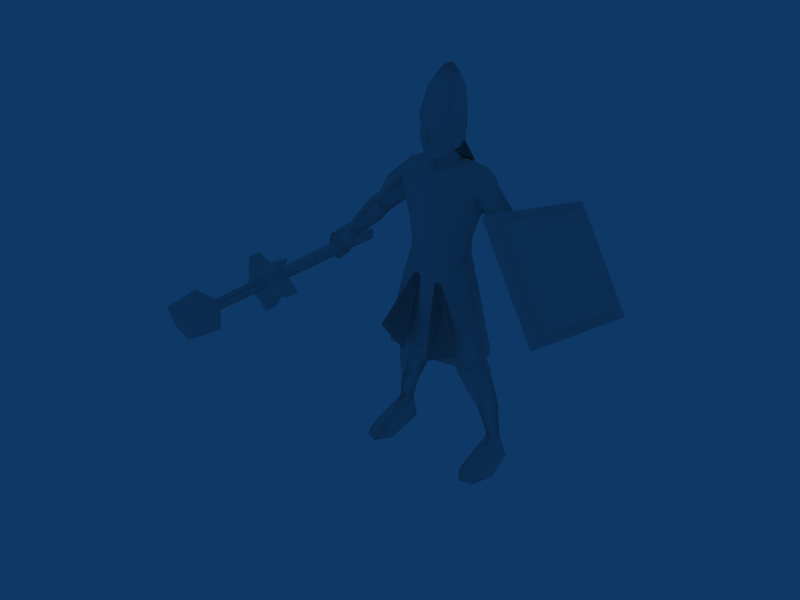 # Source: Warrior_Inca.blend  (saved by Blender 2.49.2; exported with 4.5.12 LTS)
import bpy
from mathutils import Matrix  # noqa: F401  (used for matrix-valued properties, if any)

bpy.ops.wm.read_factory_settings(use_empty=True)
scene = bpy.context.scene
scene.name = 'Scene'

# ---- collections
col_collection_1 = bpy.data.collections.new('Collection 1'); scene.collection.children.link(col_collection_1)

# ---- materials (node trees are filled in below, after node groups)
mat_material = bpy.data.materials.new('Material')
mat_material.alpha_threshold = 0.0
mat_material.roughness = 0.5
mat_material.line_color = (0.0, 0.0, 0.0, 1.0)

# ---- material node trees

# ---- world
world_world = bpy.data.worlds.new('World'); scene.world = world_world
world_world.color = (0.05656, 0.2208, 0.4)
world_world.use_sun_shadow = False
world_world.sun_shadow_jitter_overblur = 0.0
world_world.cycles.sampling_method = 'MANUAL'
world_world.cycles.sample_map_resolution = 256

# ---- meshes
me_material = bpy.data.meshes.new('Material')
me_material.from_pydata([(3452.0, -1708.0, 9467.0), (3223.0, -1839.0, 9474.0), (5199.0, -2216.0, 7025.0), (5102.0, -2386.0, 6847.0), (4906.0, 2373.0, 5860.0), (3158.0, 2882.0, 8303.0), (2915.0, 2973.0, 8253.0), (4794.0, 2426.0, 5627.0), (5122.0, -2799.0, 6656.0), (2974.0, -2175.0, 9658.0), (4906.0, 2730.0, 5352.0), (2759.0, 3355.0, 8354.0), (2623.0, 3323.0, 8263.0), (4770.0, 2698.0, 5262.0), (3111.0, -2143.0, 9748.0), (5258.0, -2768.0, 6747.0), (2623.0, 3323.0, 8263.0), (2974.0, -2175.0, 9658.0), (5122.0, -2799.0, 6656.0), (4770.0, 2698.0, 5262.0), (4794.0, 2426.0, 5627.0), (2915.0, 2973.0, 8253.0), (3158.0, 2882.0, 8303.0), (4906.0, 2373.0, 5860.0), (5102.0, -2386.0, 6847.0), (5199.0, -2216.0, 7025.0), (3223.0, -1839.0, 9474.0), (3452.0, -1708.0, 9467.0), (4906.0, 2373.0, 5860.0), (3158.0, 2882.0, 8303.0), (3452.0, -1708.0, 9467.0), (5199.0, -2216.0, 7025.0), (4906.0, 2730.0, 5352.0), (2759.0, 3355.0, 8354.0), (2915.0, 2973.0, 8253.0), (4794.0, 2426.0, 5627.0), (5102.0, -2386.0, 6847.0), (5258.0, -2768.0, 6747.0), (3111.0, -2143.0, 9748.0), (3223.0, -1839.0, 9474.0), (4906.0, 2730.0, 5352.0), (5258.0, -2768.0, 6747.0), (2623.0, 3323.0, 8263.0), (2974.0, -2175.0, 9658.0), (3111.0, -2143.0, 9748.0), (2759.0, 3355.0, 8354.0), (5122.0, -2799.0, 6656.0), (4770.0, 2698.0, 5262.0), (-293.7, 263.8, 1.263e+04), (-502.9, 417.3, 1.215e+04), (-522.9, 438.3, 1.131e+04), (-526.8, 111.2, 1.215e+04), (-485.8, -540.1, 1.131e+04), (-565.8, -184.7, 1.131e+04), (-436.0, -189.3, 1.215e+04), (-522.9, 438.3, 1.131e+04), (-565.8, -184.7, 1.131e+04), (-2.983, 455.5, 1.041e+04), (-2.983, 455.5, 1.041e+04), (-465.7, 414.0, 1.055e+04), (-471.3, 501.1, 1.099e+04), (-316.9, -491.1, 1.023e+04), (-428.8, -41.19, 1.035e+04), (-485.8, -540.1, 1.131e+04), (-548.1, -187.1, 1.092e+04), (-404.4, -501.3, 1.105e+04), (-316.9, -491.1, 1.023e+04), (-442.5, -549.6, 1.079e+04), (-191.7, -673.7, 1.069e+04), (-191.7, -673.7, 1.069e+04), (-2.983, 318.2, 1.279e+04), (287.7, 263.8, 1.263e+04), (460.3, 417.3, 1.215e+04), (-2.983, 605.9, 1.215e+04), (-3.014, 658.1, 1.131e+04), (516.8, 438.3, 1.131e+04), (468.2, -540.1, 1.131e+04), (442.9, -189.3, 1.215e+04), (520.9, 111.2, 1.215e+04), (559.7, -184.7, 1.131e+04), (-3.014, -692.3, 1.131e+04), (-2.983, -327.7, 1.215e+04), (436.5, -549.6, 1.079e+04), (-3.014, 658.1, 1.131e+04), (516.8, 438.3, 1.131e+04), (559.7, -184.7, 1.131e+04), (-2.983, 455.5, 1.041e+04), (459.7, 414.0, 1.055e+04), (-2.983, 455.5, 1.041e+04), (422.9, -41.19, 1.035e+04), (-2.983, 759.2, 1.098e+04), (465.3, 501.1, 1.099e+04), (-2.98, -647.6, 1.014e+04), (310.9, -491.1, 1.023e+04), (-2.983, -413.3, 1.011e+04), (-2.983, 455.5, 1.041e+04), (-2.983, -413.3, 1.011e+04), (-2.983, -384.0, 9721.0), (-2.98, -726.5, 1.066e+04), (-3.014, -692.3, 1.131e+04), (468.2, -540.1, 1.131e+04), (542.1, -187.1, 1.092e+04), (398.4, -501.3, 1.105e+04), (310.9, -491.1, 1.023e+04), (-2.98, -647.6, 1.014e+04), (-2.98, -653.5, 1.105e+04), (185.7, -673.7, 1.069e+04), (-2.979, -841.8, 1.071e+04), (-2.979, -841.8, 1.071e+04), (185.7, -673.7, 1.069e+04), (-2.98, -726.5, 1.066e+04), (-614.2, 740.7, 9886.0), (608.3, 740.7, 9886.0), (-2.983, 706.3, 1.068e+04), (-2.983, 928.1, 9743.0), (-540.8, -150.4, 1.075e+04), (-514.7, -231.4, 1.061e+04), (-540.8, -150.4, 1.047e+04), (-593.1, 11.59, 1.047e+04), (-619.3, 92.58, 1.061e+04), (-593.1, 11.59, 1.075e+04), (-540.8, -150.4, 1.047e+04), (536.8, -150.4, 1.047e+04), (589.1, 11.59, 1.047e+04), (-593.1, 11.59, 1.047e+04), (615.2, 92.58, 1.061e+04), (589.1, 11.59, 1.075e+04), (-619.3, 92.58, 1.061e+04), (-593.1, 11.59, 1.075e+04), (536.8, -150.4, 1.075e+04), (510.7, -231.4, 1.061e+04), (-514.7, -231.4, 1.061e+04), (-540.8, -150.4, 1.075e+04), (615.2, 92.58, 1.061e+04), (589.1, 11.59, 1.047e+04), (536.8, -150.4, 1.047e+04), (510.7, -231.4, 1.061e+04), (536.8, -150.4, 1.075e+04), (589.1, 11.59, 1.075e+04), (-3349.0, -6785.0, 7282.0), (-3054.0, -7995.0, 7318.0), (-2777.0, -8000.0, 6848.0), (-2325.0, -7951.0, 6546.0), (-3043.0, -6396.0, 6914.0), (-3046.0, -6424.0, 6683.0), (-2817.0, -6382.0, 6675.0), (-3019.0, -6795.0, 6687.0), (-2447.0, -6731.0, 6326.0), (-4629.0, 1787.0, 5947.0), (-4332.0, 1842.0, 5936.0), (-4336.0, 1804.0, 5636.0), (-4633.0, 1749.0, 5647.0), (-2815.0, -6353.0, 6906.0), (-4629.0, 1787.0, 5947.0), (-4332.0, 1842.0, 5936.0), (-2817.0, -6382.0, 6675.0), (-3046.0, -6424.0, 6683.0), (-4336.0, 1804.0, 5636.0), (-3043.0, -6396.0, 6914.0), (-4633.0, 1749.0, 5647.0), (-2913.0, -6762.0, 6790.0), (-3349.0, -6785.0, 7282.0), (-3054.0, -7995.0, 7318.0), (-2777.0, -8000.0, 6848.0), (-2325.0, -7951.0, 6546.0), (-2815.0, -6353.0, 6906.0), (-2447.0, -6731.0, 6326.0), (-2817.0, -6382.0, 6675.0), (-3043.0, -6396.0, 6914.0), (408.4, -46.43, 9915.0), (-415.1, -47.05, 9915.0), (-3.823, 587.0, 1.006e+04), (-458.2, 410.3, 1.003e+04), (306.4, -586.9, 6939.0), (1498.0, -1164.0, 4413.0), (528.3, -1390.0, 4030.0), (-1417.0, -1166.0, 4527.0), (-168.7, -587.3, 7055.0), (-321.9, -1391.0, 4145.0), (1498.0, -1164.0, 4413.0), (306.4, -586.9, 6939.0), (528.3, -1390.0, 4030.0), (-168.7, -587.3, 7055.0), (-1417.0, -1166.0, 4527.0), (-321.9, -1391.0, 4145.0), (-737.3, -641.1, 8327.0), (-0.6413, -714.6, 7015.0), (-1.657, -807.6, 8337.0), (-1132.0, -138.7, 8308.0), (-1.893, -790.1, 8945.0), (-843.8, -722.5, 8944.0), (-889.3, -645.2, 9315.0), (-1342.0, -231.2, 9172.0), (-998.7, 7.073, 9761.0), (-1195.0, 234.1, 8377.0), (-807.9, 671.3, 8359.0), (-2.781, 768.8, 8367.0), (-1238.0, 891.8, 9505.0), (-930.5, 942.0, 9666.0), (-809.8, 990.7, 9050.0), (-3.653, 975.8, 9550.0), (-3.16, 886.5, 9009.0), (-967.7, 505.7, 9859.0), (-1462.0, 377.5, 9652.0), (734.2, -640.2, 8328.0), (1039.0, -102.9, 7176.0), (1128.0, -137.3, 8310.0), (839.9, -721.1, 8946.0), (884.8, -643.8, 9316.0), (1315.0, 256.2, 8578.0), (802.7, 672.2, 8360.0), (803.2, 991.8, 9051.0), (921.9, 943.1, 9667.0), (1238.0, 891.8, 9505.0), (1190.0, 235.8, 8379.0), (450.7, 411.0, 1.003e+04), (967.7, 505.7, 9859.0), (998.7, 7.073, 9761.0), (1449.0, 376.4, 9652.0), (0.3085, 1235.0, 3825.0), (702.1, -917.6, 3862.0), (-699.9, -918.3, 3860.0), (753.0, -627.2, 6813.0), (668.3, -567.0, 7087.0), (878.5, 395.7, 6982.0), (-0.02783, -796.4, 6283.0), (916.7, -684.0, 6301.0), (1184.0, -100.3, 6426.0), (1033.0, -725.4, 5758.0), (1343.0, -104.0, 5802.0), (934.3, 481.1, 6474.0), (-1.659, 772.1, 6485.0), (1173.0, 646.2, 5090.0), (1536.0, -107.8, 5069.0), (1804.0, -103.3, 3829.0), (1429.0, 753.3, 3770.0), (414.7, -852.8, 5005.0), (-413.7, -853.3, 5005.0), (1041.0, 588.1, 5830.0), (-1.037, 919.8, 5836.0), (168.2, -824.6, 5737.0), (-1428.0, 751.6, 3767.0), (-1041.0, -104.0, 7175.0), (-1068.0, -111.2, 6956.0), (-670.0, -567.8, 7086.0), (-754.2, -628.2, 6812.0), (-838.1, 389.0, 7204.0), (-881.5, 394.6, 6981.0), (-1186.0, -102.0, 6424.0), (-1344.0, -106.0, 5800.0), (-1032.0, -726.8, 5757.0), (-916.9, -685.2, 6300.0), (-937.1, 479.7, 6473.0), (-1801.0, -105.6, 3825.0), (-1535.0, -110.1, 5066.0), (-1174.0, 644.3, 5088.0), (-1042.0, 586.4, 5828.0), (-167.9, -824.8, 5737.0), (2436.0, -368.8, 41.93), (1688.0, 951.2, 22.34), (2170.0, -1016.0, 18.17), (1646.0, -1046.0, 204.8), (1718.0, -1143.0, 16.88), (2204.0, -933.2, 203.0), (1964.0, -17.35, 857.7), (2174.0, -530.9, 432.4), (1602.0, -729.1, 429.6), (1763.0, -22.01, 840.8), (1372.0, -643.2, 34.6), (2101.0, 894.2, 23.25), (296.2, 670.3, 4419.0), (1244.0, 645.5, 3699.0), (792.6, 327.2, 3472.0), (1465.0, 144.0, 3636.0), (1412.0, -75.55, 4049.0), (1400.0, -286.8, 3400.0), (1227.0, -455.5, 3779.0), (893.8, -498.9, 4179.0), (924.1, -466.6, 3686.0), (738.5, -100.3, 3815.0), (969.8, -268.4, 3246.0), (239.7, -520.3, 4429.0), (815.8, 482.4, 2810.0), (1366.0, 900.8, 3035.0), (1821.0, 340.7, 3103.0), (1555.0, -106.3, 2834.0), (1202.0, -153.6, 2735.0), (1199.0, 401.9, 1903.0), (1916.0, 577.8, 2114.0), (1401.0, 873.7, 2153.0), (1596.0, 24.72, 1972.0), (1336.0, -295.1, 4666.0), (1170.0, 575.5, 4364.0), (2058.0, 559.7, 861.0), (1799.0, 874.4, 926.9), (1573.0, 574.5, 855.2), (1781.0, 192.2, 1185.0), (-2073.0, 890.2, 25.02), (-1441.0, -646.2, 20.43), (-1659.0, 947.7, 24.68), (-1546.0, 571.4, 857.8), (-2139.0, -1020.0, 20.3), (-1774.0, -1146.0, 19.56), (-1714.0, -1049.0, 190.3), (-2173.0, -937.4, 205.1), (-2406.0, -373.3, 43.53), (-1936.0, -21.0, 859.8), (-2149.0, -534.9, 434.4), (-1639.0, -732.3, 432.5), (-1735.0, -25.39, 843.3), (-1752.0, 188.8, 1184.0), (-1220.0, 643.2, 3698.0), (-1147.0, 573.3, 4364.0), (-272.8, 668.9, 4420.0), (-767.9, 325.4, 3472.0), (-1440.0, 141.5, 3636.0), (-1387.0, -77.94, 4048.0), (-1375.0, -289.4, 3399.0), (-1201.0, -457.8, 3779.0), (-868.7, -500.7, 4179.0), (-898.2, -468.5, 3686.0), (-626.2, -101.7, 3815.0), (-943.8, -270.4, 3246.0), (-215.5, -521.5, 4429.0), (-790.2, 480.6, 2810.0), (-1342.0, 898.3, 3034.0), (-1795.0, 337.5, 3102.0), (-1529.0, -109.1, 2833.0), (-1176.0, -156.0, 2735.0), (-1172.0, 399.2, 1902.0), (-1450.0, 870.8, 2152.0), (-1889.0, 574.4, 2112.0), (-1569.0, 21.67, 1971.0), (-1311.0, -297.3, 4666.0), (-2030.0, 555.9, 862.9), (-1771.0, 871.0, 929.1), (2490.0, -54.55, 8037.0), (2871.0, -249.4, 7719.0), (3147.0, 340.5, 7903.0), (2729.0, 268.6, 8181.0), (3499.0, -155.7, 6896.0), (3563.0, 344.5, 6802.0), (2849.0, 720.2, 7618.0), (2507.0, 56.54, 7367.0), (2323.0, 303.5, 7679.0), (2679.0, 683.1, 7866.0), (4098.0, -563.4, 6661.0), (3504.0, -428.8, 6147.0), (3904.0, -445.3, 5797.0), (4279.0, -539.1, 5987.0), (3826.0, 338.2, 6362.0), (4250.0, 261.3, 6584.0), (4058.0, 294.6, 5799.0), (3675.0, 40.53, 7020.0), (4399.0, 206.3, 5980.0), (3366.0, 87.52, 6665.0), (2318.0, 296.1, 8878.0), (1965.0, -186.5, 8575.0), (1437.0, -175.3, 9115.0), (2474.0, 710.6, 8053.0), (1993.0, 820.0, 8527.0), (1372.0, 901.1, 9231.0), (1692.0, 235.6, 8173.0), (1337.0, -231.2, 9172.0), (1344.0, 802.6, 8861.0), (-2448.0, -41.44, 8062.0), (-2694.0, 277.6, 8203.0), (-3072.0, 350.4, 7930.0), (-2814.0, -250.6, 7757.0), (-3673.0, -15.42, 7009.0), (-3490.0, -210.6, 6893.0), (-2784.0, 716.0, 7605.0), (-2437.0, 38.11, 7403.0), (-3347.0, 33.67, 6669.0), (-2672.0, 692.6, 7852.0), (-2285.0, 319.0, 7704.0), (-4073.0, -527.4, 6661.0), (-3828.0, -446.4, 5806.0), (-3451.0, -400.1, 6180.0), (-3808.0, 366.3, 6334.0), (-4003.0, 287.5, 5761.0), (-4211.0, -542.2, 5978.0), (-4243.0, 287.3, 6533.0), (-4352.0, 197.7, 5925.0), (-3552.0, 289.5, 6797.0), (-1952.0, -188.3, 8569.0), (-2316.0, 288.4, 8867.0), (-1437.0, -173.4, 9113.0), (-1998.0, 817.5, 8519.0), (-2470.0, 723.9, 8041.0), (-1382.0, 905.2, 9231.0), (-1683.0, 238.2, 8169.0), (-1315.0, 256.2, 8578.0), (-1340.0, 802.6, 8861.0), (1376.0, -772.9, 3838.0), (1194.0, -748.6, 5010.0), (-0.5357, 1047.0, 5067.0), (-1192.0, -750.2, 5008.0), (-1373.0, -774.3, 3835.0), (-1373.0, -774.3, 3835.0), (1376.0, -772.9, 3838.0), (-2406.0, -373.3, 43.53), (-1774.0, -1146.0, 19.56), (-2139.0, -1020.0, 20.3), (-1659.0, 947.7, 24.68), (-1441.0, -646.2, 20.43), (-2073.0, 890.2, 25.02), (2101.0, 894.2, 23.25), (1372.0, -643.2, 34.6), (1718.0, -1143.0, 16.88), (2170.0, -1016.0, 18.17), (1688.0, 951.2, 22.34), (2436.0, -368.8, 41.93), (0.983, 118.5, 4028.0), (-1801.0, -105.6, 3825.0), (-1428.0, 751.6, 3767.0), (1429.0, 753.3, 3770.0), (1804.0, -103.3, 3829.0), (-699.9, -918.3, 3860.0), (702.1, -917.6, 3862.0), (0.3085, 1235.0, 3825.0), (-1.756, 677.7, 6980.0), (-1.917, 653.7, 7170.0), (834.7, 390.0, 7205.0), (-0.3928, -778.2, 6729.0), (1066.0, -109.9, 6957.0), (-1.231, -760.9, 7616.0), (1020.0, -118.2, 7616.0), (779.8, 520.5, 7616.0), (659.3, -603.9, 7616.0), (-783.9, 519.7, 7616.0), (-2.311, 713.4, 7616.0), (-1023.0, -119.5, 7616.0), (-661.8, -604.7, 7616.0), (1046.0, 35.76, 7616.0), (-1049.0, 34.65, 7616.0), (355.8, -766.0, 6290.0), (610.0, -734.0, 6295.0), (-544.7, -761.7, 6293.0), (-209.1, -799.3, 6287.0), (610.0, -734.0, 6295.0), (355.8, -766.0, 6290.0), (-209.1, -799.3, 6287.0), (-544.7, -761.7, 6293.0), (-2.983, 928.1, 9743.0), (-2.983, 706.3, 1.068e+04), (608.3, 740.7, 9886.0), (-614.2, 740.7, 9886.0), (422.9, -41.19, 1.035e+04), (459.7, 414.0, 1.055e+04), (-428.8, -41.19, 1.035e+04), (-465.7, 414.0, 1.055e+04), (-3865.0, 993.5, 6337.0), (-3830.0, 975.1, 6041.0), (-4126.0, 935.4, 6027.0), (-4161.0, 953.8, 6323.0), (-3136.0, -4728.0, 6727.0), (-3350.0, -4757.0, 6711.0), (-3331.0, -4771.0, 6496.0), (-3331.0, -4771.0, 6496.0), (-3118.0, -4742.0, 6513.0), (-3136.0, -4728.0, 6727.0), (-4161.0, 953.8, 6323.0), (-3350.0, -4757.0, 6711.0), (-3136.0, -4728.0, 6727.0), (-4161.0, 953.8, 6323.0), (-4126.0, 935.4, 6027.0), (-3331.0, -4771.0, 6496.0), (-3350.0, -4757.0, 6711.0), (-3118.0, -4742.0, 6513.0), (-3830.0, 975.1, 6041.0), (-3118.0, -4742.0, 6513.0), (-2946.0, -3713.0, 6239.0), (-3473.0, -3799.0, 6019.0), (-3849.0, -3814.0, 6458.0), (-2996.0, -3675.0, 6814.0), (-3554.0, -3737.0, 6949.0), (-3393.0, -4416.0, 6067.0), (-2865.0, -4330.0, 6287.0), (-2915.0, -4292.0, 6861.0), (-3769.0, -4431.0, 6506.0), (-3474.0, -4354.0, 6997.0), (-2896.0, -3628.0, 7247.0), (-2896.0, -3628.0, 7247.0), (-2832.0, -4114.0, 7284.0), (-2915.0, -4292.0, 6861.0), (-2996.0, -3675.0, 6814.0), (-2832.0, -4114.0, 7284.0), (-2832.0, -4114.0, 7284.0), (-2896.0, -3628.0, 7247.0), (-3554.0, -3737.0, 6949.0), (-3474.0, -4354.0, 6997.0), (-3934.0, -3769.0, 7182.0), (-3871.0, -4254.0, 7220.0), (-3934.0, -3769.0, 7182.0), (-3849.0, -3814.0, 6458.0), (-3769.0, -4431.0, 6506.0), (-3871.0, -4254.0, 7220.0), (-3934.0, -3769.0, 7182.0), (-3871.0, -4254.0, 7220.0), (-2504.0, -3653.0, 6273.0), (-2504.0, -3653.0, 6273.0), (-2440.0, -4138.0, 6308.0), (-2865.0, -4330.0, 6287.0), (-2946.0, -3713.0, 6239.0), (-2440.0, -4138.0, 6308.0), (-2440.0, -4138.0, 6308.0), (-2504.0, -3653.0, 6273.0), (-3300.0, -3808.0, 5607.0), (-3300.0, -3808.0, 5607.0), (-3237.0, -4294.0, 5645.0), (-3393.0, -4416.0, 6067.0), (-3473.0, -3799.0, 6019.0), (-3237.0, -4294.0, 5645.0), (-3237.0, -4294.0, 5645.0), (-3300.0, -3808.0, 5607.0), (-4184.0, -3880.0, 6169.0), (-4121.0, -4365.0, 6206.0), (-4184.0, -3880.0, 6169.0), (-4121.0, -4365.0, 6206.0), (-4121.0, -4365.0, 6206.0), (-4184.0, -3880.0, 6169.0)], [], [(0, 5, 6), (1, 0, 6), (4, 2, 3), (3, 7, 4), (15, 14, 9), (9, 8, 15), (11, 10, 13), (13, 12, 11), (16, 19, 17), (19, 18, 17), (20, 21, 22), (22, 23, 20), (26, 24, 25), (25, 27, 26), (28, 29, 30), (30, 31, 28), (32, 33, 34), (34, 35, 32), (32, 35, 36), (36, 37, 32), (34, 33, 38), (38, 39, 34), (36, 39, 38), (38, 37, 36), (42, 43, 44), (44, 45, 42), (46, 47, 40), (40, 41, 46), (63, 56, 64), (101, 85, 100), (65, 63, 64), (102, 82, 101), (48, 70, 73), (49, 48, 73), (51, 48, 49), (54, 48, 51), (70, 48, 54), (54, 81, 70), (49, 73, 74), (74, 50, 49), (51, 49, 50), (50, 53, 51), (54, 51, 53), (53, 52, 54), (81, 54, 52), (52, 80, 81), (66, 67, 64), (64, 62, 66), (83, 90, 60), (60, 55, 83), (60, 64, 56), (56, 55, 60), (113, 57, 59), (59, 58, 62), (90, 113, 59), (59, 60, 90), (59, 62, 64), (64, 60, 59), (61, 62, 94), (94, 92, 61), (95, 171, 172), (172, 62, 95), (172, 170, 62), (62, 97, 96), (170, 97, 62), (104, 98, 68), (63, 65, 105), (105, 99, 63), (65, 64, 67), (67, 68, 105), (105, 65, 67), (104, 68, 67), (67, 66, 104), (107, 105, 68), (110, 108, 69), (71, 72, 73), (73, 70, 71), (72, 71, 78), (78, 71, 77), (70, 81, 77), (77, 71, 70), (72, 75, 74), (74, 73, 72), (78, 79, 75), (75, 72, 78), (77, 76, 79), (79, 78, 77), (81, 80, 76), (76, 77, 81), (103, 89, 101), (101, 82, 103), (83, 84, 91), (91, 90, 83), (91, 84, 85), (85, 101, 91), (113, 87, 86), (87, 89, 88), (90, 91, 87), (87, 113, 90), (87, 91, 101), (101, 89, 87), (93, 92, 94), (94, 89, 93), (95, 89, 215), (215, 171, 95), (215, 89, 169), (89, 96, 97), (169, 89, 97), (104, 106, 98), (100, 99, 105), (105, 102, 100), (102, 101, 100), (82, 102, 105), (105, 106, 82), (104, 103, 82), (82, 106, 104), (107, 106, 105), (110, 109, 108), (114, 111, 59), (59, 113, 114), (112, 87, 89), (114, 113, 87), (87, 112, 114), (111, 62, 59), (120, 116, 115), (120, 118, 116), (118, 117, 116), (120, 119, 118), (122, 130, 131), (131, 121, 122), (123, 122, 121), (121, 124, 123), (125, 123, 124), (124, 127, 125), (126, 125, 127), (127, 128, 126), (129, 126, 128), (128, 132, 129), (130, 129, 132), (132, 131, 130), (138, 134, 133), (138, 136, 134), (136, 135, 134), (138, 137, 136), (142, 141, 146), (146, 147, 142), (146, 139, 144), (139, 143, 144), (140, 146, 141), (140, 139, 146), (147, 144, 145), (147, 146, 144), (150, 151, 148), (148, 149, 150), (159, 157, 155), (159, 155, 156), (154, 153, 158), (154, 158, 152), (159, 156, 158), (158, 153, 159), (155, 157, 154), (155, 154, 152), (162, 163, 160), (160, 161, 162), (166, 165, 160), (165, 161, 160), (164, 160, 163), (164, 166, 160), (165, 168, 161), (166, 167, 165), (185, 187, 189), (189, 190, 185), (189, 191, 190), (192, 188, 185), (185, 190, 192), (189, 97, 191), (97, 170, 191), (191, 170, 193), (392, 194, 188), (188, 192, 392), (198, 200, 201), (201, 199, 198), (392, 393, 194), (393, 199, 195), (195, 194, 393), (201, 196, 195), (195, 199, 201), (193, 170, 172), (172, 202, 193), (390, 203, 197), (393, 390, 197), (193, 202, 203), (193, 203, 192), (202, 197, 203), (191, 192, 190), (191, 193, 192), (204, 207, 189), (189, 187, 204), (189, 207, 208), (363, 207, 204), (204, 206, 363), (169, 97, 208), (97, 189, 208), (208, 217, 169), (209, 363, 206), (206, 214, 209), (212, 211, 201), (201, 200, 212), (209, 214, 364), (364, 214, 210), (210, 211, 364), (201, 211, 210), (210, 196, 201), (217, 216, 215), (215, 169, 217), (361, 213, 218), (364, 213, 361), (217, 218, 216), (217, 363, 218), (216, 218, 213), (208, 207, 363), (208, 363, 217), (225, 226, 222), (222, 424, 225), (227, 226, 228), (228, 229, 227), (224, 230, 231), (231, 421, 224), (232, 233, 234), (234, 235, 232), (221, 220, 236), (236, 237, 221), (226, 227, 425), (425, 222, 226), (230, 238, 239), (239, 231, 230), (425, 227, 230), (230, 224, 425), (226, 225, 240), (240, 228, 226), (225, 424, 245), (245, 251, 225), (248, 249, 250), (250, 251, 248), (247, 421, 231), (231, 252, 247), (253, 254, 255), (255, 241, 253), (251, 245, 243), (243, 248, 251), (252, 231, 239), (239, 256, 252), (243, 247, 252), (252, 248, 243), (251, 250, 257), (257, 225, 251), (259, 295, 294), (269, 294, 293), (294, 269, 259), (261, 262, 260), (260, 263, 261), (263, 260, 258), (264, 265, 293), (266, 265, 264), (264, 267, 266), (295, 266, 267), (295, 259, 268), (268, 266, 295), (258, 269, 293), (293, 265, 258), (268, 262, 261), (293, 296, 264), (264, 296, 267), (267, 296, 295), (258, 265, 263), (261, 263, 265), (265, 266, 261), (261, 266, 268), (270, 292, 271), (271, 272, 270), (273, 271, 274), (277, 278, 276), (279, 278, 277), (280, 275, 276), (276, 278, 280), (270, 272, 279), (279, 281, 270), (282, 272, 271), (271, 283, 282), (284, 283, 271), (271, 273, 284), (284, 275, 285), (285, 275, 280), (280, 286, 285), (286, 280, 282), (282, 280, 272), (289, 287, 282), (282, 283, 289), (284, 288, 289), (289, 283, 284), (290, 288, 284), (284, 285, 290), (282, 287, 290), (290, 286, 282), (277, 291, 281), (281, 279, 277), (274, 277, 276), (274, 291, 277), (285, 286, 290), (274, 271, 292), (292, 291, 274), (289, 288, 293), (293, 294, 289), (289, 294, 295), (295, 287, 289), (290, 293, 288), (293, 290, 296), (295, 296, 290), (290, 287, 295), (284, 273, 275), (299, 335, 300), (297, 334, 335), (335, 299, 297), (301, 302, 303), (303, 304, 301), (304, 305, 301), (306, 334, 307), (306, 307, 308), (308, 309, 306), (300, 309, 308), (298, 299, 300), (300, 308, 298), (334, 297, 305), (305, 307, 334), (298, 303, 302), (334, 306, 310), (306, 309, 310), (309, 300, 310), (305, 304, 307), (307, 304, 303), (303, 308, 307), (303, 298, 308), (311, 312, 313), (313, 314, 311), (315, 316, 311), (319, 318, 320), (321, 319, 320), (318, 317, 322), (322, 320, 318), (321, 314, 313), (313, 323, 321), (311, 314, 324), (324, 325, 311), (311, 325, 326), (326, 315, 311), (326, 327, 317), (322, 317, 327), (327, 328, 322), (328, 324, 322), (324, 314, 322), (324, 329, 330), (330, 325, 324), (330, 331, 326), (326, 325, 330), (326, 331, 332), (332, 327, 326), (332, 329, 324), (324, 328, 332), (319, 323, 333), (323, 319, 321), (316, 318, 319), (316, 319, 333), (327, 332, 328), (312, 311, 316), (316, 333, 312), (334, 331, 330), (330, 335, 334), (300, 335, 330), (330, 329, 300), (332, 331, 334), (334, 310, 332), (300, 332, 310), (332, 300, 329), (326, 317, 315), (336, 337, 338), (338, 339, 336), (338, 337, 340), (340, 353, 338), (341, 342, 338), (338, 353, 341), (340, 337, 343), (343, 355, 340), (343, 342, 341), (341, 355, 343), (343, 337, 336), (336, 344, 343), (345, 339, 338), (338, 342, 345), (345, 342, 343), (343, 344, 345), (346, 347, 348), (348, 349, 346), (350, 341, 351), (351, 354, 352), (352, 350, 351), (354, 349, 348), (348, 352, 354), (347, 346, 340), (351, 353, 346), (354, 351, 346), (346, 349, 354), (353, 340, 346), (351, 341, 353), (355, 341, 350), (340, 355, 347), (347, 350, 352), (352, 348, 347), (350, 347, 355), (336, 339, 356), (356, 357, 336), (356, 218, 358), (358, 357, 356), (356, 339, 359), (359, 360, 356), (361, 218, 356), (356, 360, 361), (359, 339, 345), (359, 345, 344), (362, 357, 358), (358, 209, 362), (362, 344, 336), (336, 357, 362), (362, 360, 359), (359, 344, 362), (358, 218, 363), (209, 358, 363), (365, 366, 367), (367, 368, 365), (367, 369, 370), (370, 368, 367), (384, 369, 367), (367, 371, 384), (370, 373, 372), (372, 368, 370), (372, 373, 384), (384, 371, 372), (372, 375, 365), (365, 368, 372), (374, 371, 367), (367, 366, 374), (374, 375, 372), (372, 371, 374), (376, 381, 377), (377, 378, 376), (379, 382, 384), (382, 379, 380), (380, 383, 382), (383, 380, 377), (377, 381, 383), (378, 370, 376), (382, 376, 369), (383, 381, 376), (376, 382, 383), (369, 376, 370), (382, 369, 384), (373, 379, 384), (370, 378, 373), (378, 377, 380), (380, 379, 378), (379, 373, 378), (365, 385, 386), (386, 366, 365), (386, 385, 387), (387, 203, 386), (386, 388, 389), (389, 366, 386), (390, 388, 386), (386, 203, 390), (389, 374, 366), (389, 375, 374), (391, 392, 387), (387, 385, 391), (391, 385, 365), (365, 375, 391), (391, 375, 389), (389, 388, 391), (387, 192, 203), (392, 192, 387), (394, 234, 233), (233, 395, 394), (232, 238, 229), (229, 233, 232), (236, 240, 257), (257, 237, 236), (232, 235, 219), (219, 396, 232), (220, 394, 395), (395, 236, 220), (254, 253, 398), (398, 397, 254), (249, 256, 255), (255, 254, 249), (219, 241, 255), (255, 396, 219), (397, 398, 221), (221, 237, 397), (395, 233, 229), (229, 228, 395), (238, 232, 396), (396, 239, 238), (236, 395, 228), (228, 240, 236), (249, 254, 397), (397, 250, 249), (396, 255, 256), (256, 239, 396), (250, 397, 237), (237, 257, 250), (238, 230, 227), (227, 229, 238), (240, 225, 257), (248, 252, 256), (256, 249, 248), (212, 200, 171), (212, 171, 215), (171, 200, 198), (171, 198, 172), (216, 213, 212), (216, 212, 215), (198, 197, 202), (198, 202, 172), (405, 402, 403), (403, 401, 405), (405, 406, 404), (406, 405, 401), (410, 409, 408), (408, 412, 410), (408, 411, 407), (407, 412, 408), (418, 399, 413), (413, 414, 415), (413, 399, 414), (413, 415, 420), (413, 400, 419), (413, 419, 418), (416, 417, 413), (417, 400, 413), (420, 416, 413), (278, 279, 272), (278, 272, 280), (315, 317, 318), (315, 318, 316), (273, 274, 276), (273, 276, 275), (320, 322, 314), (320, 314, 321), (427, 205, 434), (435, 242, 432), (432, 242, 244), (432, 244, 433), (188, 432, 185), (432, 433, 185), (431, 422, 430), (422, 246, 430), (196, 431, 195), (431, 430, 195), (430, 246, 435), (246, 242, 435), (195, 430, 194), (430, 435, 194), (431, 196, 210), (431, 210, 428), (422, 431, 428), (422, 428, 423), (434, 205, 423), (434, 423, 428), (427, 206, 204), (427, 204, 429), (205, 427, 223), (427, 429, 223), (426, 186, 223), (426, 223, 429), (187, 426, 429), (187, 429, 204), (426, 187, 433), (187, 185, 433), (186, 426, 244), (426, 433, 244), (194, 435, 188), (435, 432, 188), (206, 427, 434), (206, 434, 214), (205, 425, 423), (425, 224, 423), (247, 243, 246), (243, 242, 246), (246, 422, 247), (422, 421, 247), (424, 186, 244), (424, 244, 245), (243, 245, 244), (243, 244, 242), (421, 422, 224), (422, 423, 224), (223, 186, 424), (223, 424, 222), (223, 222, 425), (223, 425, 205), (428, 210, 214), (428, 214, 434), (362, 209, 364), (360, 362, 364), (360, 364, 361), (391, 393, 392), (388, 390, 393), (388, 393, 391), (211, 212, 213), (211, 213, 364), (197, 198, 199), (197, 199, 393), (437, 173, 436), (439, 177, 438), (441, 180, 440), (443, 182, 442), (183, 443, 442), (183, 442, 184), (181, 441, 179), (441, 440, 179), (178, 439, 176), (439, 438, 176), (174, 437, 436), (174, 436, 175), (447, 451, 450), (449, 444, 446), (444, 449, 445), (446, 448, 449), (451, 444, 445), (444, 451, 447), (452, 453, 454), (455, 452, 454), (456, 457, 458), (459, 460, 461), (452, 462, 463), (464, 452, 463), (465, 466, 467), (467, 468, 465), (466, 453, 469), (469, 467, 466), (470, 452, 464), (464, 471, 470), (472, 473, 474), (475, 472, 474), (476, 475, 474), (477, 478, 479), (480, 477, 479), (481, 480, 479), (475, 476, 482), (483, 484, 485), (485, 486, 483), (481, 479, 487), (488, 489, 490), (490, 491, 488), (476, 474, 492), (493, 494, 495), (495, 496, 493), (480, 481, 497), (498, 499, 491), (491, 490, 498), (472, 475, 500), (501, 502, 503), (503, 504, 501), (479, 478, 505), (506, 507, 486), (486, 485, 506), (473, 472, 508), (509, 510, 511), (511, 512, 509), (478, 477, 513), (514, 515, 504), (504, 503, 514), (474, 473, 516), (477, 480, 517), (518, 519, 496), (496, 495, 518), (520, 521, 512), (512, 511, 520)])
me_material.polygons.foreach_set('use_smooth', [0, 0, 0, 0, 0, 0, 0, 0, 0, 0, 0, 0, 0, 0, 0, 0, 0, 0, 0, 0, 0, 0, 0, 0, 0, 0, 0, 0, 1, 1, 1, 1, 1, 1, 1, 1, 1, 1, 1, 1, 1, 1, 1, 1, 1, 1, 1, 1, 1, 1, 1, 1, 1, 1, 1, 1, 1, 1, 1, 1, 1, 1, 1, 1, 1, 1, 1, 1, 1, 1, 1, 1, 1, 1, 1, 1, 1, 1, 1, 1, 1, 1, 1, 1, 1, 1, 1, 1, 1, 1, 1, 1, 1, 1, 1, 1, 1, 1, 1, 1, 1, 1, 1, 1, 1, 1, 1, 1, 1, 1, 1, 1, 1, 1, 1, 1, 1, 1, 1, 1, 1, 1, 1, 1, 1, 1, 1, 1, 1, 1, 1, 1, 1, 1, 1, 1, 1, 1, 1, 1, 1, 1, 1, 1, 1, 1, 1, 1, 1, 1, 1, 1, 1, 1, 1, 1, 1, 1, 1, 1, 1, 1, 1, 1, 1, 1, 1, 1, 1, 1, 1, 1, 1, 1, 1, 1, 1, 1, 1, 1, 1, 1, 1, 1, 1, 1, 1, 1, 1, 1, 1, 1, 1, 1, 1, 1, 1, 1, 1, 1, 1, 1, 1, 1, 1, 1, 1, 1, 1, 1, 1, 1, 1, 1, 1, 1, 1, 1, 1, 1, 1, 1, 1, 1, 1, 1, 1, 1, 1, 1, 1, 1, 1, 1, 1, 1, 1, 1, 1, 1, 1, 1, 1, 1, 1, 1, 1, 1, 1, 1, 1, 1, 1, 1, 1, 1, 1, 1, 1, 1, 1, 1, 1, 1, 1, 1, 1, 1, 1, 1, 1, 1, 1, 1, 1, 1, 1, 1, 1, 1, 1, 1, 1, 1, 1, 1, 1, 1, 1, 1, 1, 1, 1, 1, 1, 1, 1, 1, 1, 1, 1, 1, 1, 1, 1, 1, 1, 1, 1, 1, 1, 1, 1, 1, 1, 1, 1, 1, 1, 1, 1, 1, 1, 1, 1, 1, 1, 1, 1, 1, 1, 1, 1, 1, 1, 1, 1, 1, 1, 1, 1, 1, 1, 1, 1, 1, 1, 1, 1, 1, 1, 1, 1, 1, 1, 1, 1, 1, 1, 1, 1, 1, 1, 1, 1, 1, 1, 1, 1, 1, 1, 1, 1, 1, 1, 1, 1, 1, 1, 1, 1, 1, 1, 1, 1, 1, 1, 1, 1, 1, 1, 1, 1, 1, 1, 1, 1, 1, 1, 1, 1, 1, 1, 1, 1, 1, 1, 1, 1, 1, 1, 1, 1, 1, 1, 1, 1, 1, 1, 1, 1, 1, 1, 1, 1, 1, 1, 1, 1, 1, 1, 1, 1, 1, 1, 1, 1, 1, 1, 1, 1, 1, 1, 1, 1, 1, 1, 1, 1, 1, 1, 1, 1, 1, 1, 1, 1, 1, 1, 1, 1, 1, 1, 1, 1, 1, 1, 1, 1, 1, 1, 1, 1, 1, 1, 1, 1, 1, 1, 1, 1, 1, 1, 1, 1, 1, 1, 1, 1, 1, 1, 1, 1, 1, 1, 1, 1, 1, 1, 1, 1, 1, 1, 1, 1, 1, 1, 1, 1, 1, 1, 1, 1, 1, 1, 1, 1, 1, 1, 1, 1, 1, 1, 1, 1, 1, 1, 1, 1, 1, 1, 1, 1, 1, 1, 1, 1, 1, 1, 1, 1, 1, 1, 1, 1, 1, 1, 1, 1, 1, 1, 1, 1, 1, 1, 1, 1, 1, 1, 1, 1, 1, 1, 1, 1, 1, 1, 1, 1, 1, 1, 1, 1, 1, 1, 1, 1, 1, 1, 1, 1, 1, 1, 1, 1, 1, 1, 1, 1, 1, 1, 1, 1, 1, 1, 1, 1, 1, 1, 1, 1, 1, 1, 1, 1, 1, 1, 1, 1, 1, 1, 1, 1, 1, 1, 1, 1, 1, 1, 1, 1, 1, 1, 1, 1, 1, 1, 1, 1, 1, 1, 1, 1, 1, 1, 1, 1, 1, 0, 0, 0, 0, 0, 0, 0, 0, 0, 0, 0, 0, 0, 0, 0, 0, 0, 0, 0, 0, 0, 0, 0, 0, 0, 0, 0, 0, 0, 0, 0, 0, 0, 0, 0, 0, 0, 0, 0, 0, 0, 0, 0, 0, 0, 0, 0, 0])
_uv = me_material.uv_layers.new(name='UVTex')
_uv.uv.foreach_set('vector', [0.9845, 0.9476, 0.9845, 0.5438, 0.9903, 0.5317, 0.9899, 0.9591, 0.9845, 0.9476, 0.9903, 0.5317, 0.8609, 0.5438, 0.8609, 0.9476, 0.8547, 0.9591, 0.8547, 0.9591, 0.8549, 0.5317, 0.8609, 0.5438, 0.8463, 0.9812, 0.9981, 0.9813, 0.9981, 0.9955, 0.9981, 0.9955, 0.8463, 0.9954, 0.8463, 0.9812, 0.9981, 0.9955, 0.8463, 0.9954, 0.8463, 0.9812, 0.8463, 0.9812, 0.9981, 0.9813, 0.9981, 0.9955, 0.8369, 0.5035, 0.7783, 0.5035, 0.8369, 0.7123, 0.7783, 0.5035, 0.7783, 0.7123, 0.8369, 0.7123, 0.8549, 0.5317, 0.9903, 0.5317, 0.9845, 0.5438, 0.9845, 0.5438, 0.8609, 0.5438, 0.8549, 0.5317, 0.9899, 0.9591, 0.8547, 0.9591, 0.8609, 0.9476, 0.8609, 0.9476, 0.9845, 0.9476, 0.9899, 0.9591, 0.8609, 0.5438, 0.9845, 0.5438, 0.9845, 0.9476, 0.9845, 0.9476, 0.8609, 0.9476, 0.8609, 0.5438, 0.8462, 0.5031, 0.9992, 0.5027, 0.9903, 0.5317, 0.9903, 0.5317, 0.8549, 0.5317, 0.8462, 0.5031, 0.8462, 0.5031, 0.8549, 0.5317, 0.8547, 0.9591, 0.8547, 0.9591, 0.8463, 0.9812, 0.8462, 0.5031, 0.9903, 0.5317, 0.9992, 0.5027, 0.9981, 0.9813, 0.9981, 0.9813, 0.9899, 0.9591, 0.9903, 0.5317, 0.8547, 0.9591, 0.9899, 0.9591, 0.9981, 0.9813, 0.9981, 0.9813, 0.8463, 0.9812, 0.8547, 0.9591, 0.8403, 0.9812, 0.84, 0.503, 0.8462, 0.5031, 0.8462, 0.5031, 0.8463, 0.9812, 0.8403, 0.9812, 0.8403, 0.9812, 0.84, 0.503, 0.8462, 0.5031, 0.8462, 0.5031, 0.8463, 0.9812, 0.8403, 0.9812, 0.4103, 0.3846, 0.3789, 0.3856, 0.3762, 0.3237, 0.3762, 0.3237, 0.3789, 0.3856, 0.4103, 0.3846, 0.4107, 0.3397, 0.4103, 0.3846, 0.3762, 0.3237, 0.4107, 0.3397, 0.4095, 0.2954, 0.3762, 0.3237, 0.2645, 0.5384, 0.2517, 0.5486, 0.2517, 0.4934, 0.2707, 0.4934, 0.2645, 0.5384, 0.2517, 0.4934, 0.2896, 0.4915, 0.2857, 0.549, 0.2787, 0.4915, 0.3003, 0.4915, 0.2857, 0.549, 0.2896, 0.4915, 0.3401, 0.5923, 0.3245, 0.5709, 0.3167, 0.4932, 0.3167, 0.4932, 0.3401, 0.4931, 0.3401, 0.5923, 0.2707, 0.4934, 0.2517, 0.4934, 0.2514, 0.3892, 0.2514, 0.3892, 0.2722, 0.3894, 0.2707, 0.4934, 0.2896, 0.4915, 0.2787, 0.4915, 0.2722, 0.3894, 0.2722, 0.3894, 0.2942, 0.3879, 0.2896, 0.4915, 0.3003, 0.4915, 0.2896, 0.4915, 0.2942, 0.3879, 0.2942, 0.3879, 0.307, 0.3892, 0.3003, 0.4915, 0.3401, 0.4931, 0.3167, 0.4932, 0.3105, 0.3892, 0.3105, 0.3892, 0.3401, 0.3896, 0.3401, 0.4931, 0.4131, 0.2107, 0.4095, 0.2954, 0.3762, 0.3237, 0.3762, 0.3237, 0.3586, 0.2335, 0.4131, 0.2107, 0.2763, 0.3847, 0.2766, 0.345, 0.3157, 0.3448, 0.3157, 0.3448, 0.3205, 0.3849, 0.2763, 0.3847, 0.3157, 0.3448, 0.3762, 0.3237, 0.3789, 0.3856, 0.3789, 0.3856, 0.3205, 0.3849, 0.3157, 0.3448, 0.4531, 0.1563, 0.453, 0.1326, 0.4706, 0.1351, 0.4706, 0.1351, 0.453, 0.1326, 0.4689, 0.1019, 0.2766, 0.345, 0.2766, 0.3086, 0.3248, 0.2687, 0.3248, 0.2687, 0.3157, 0.3448, 0.2766, 0.345, 0.3248, 0.2687, 0.3586, 0.2335, 0.3762, 0.3237, 0.3762, 0.3237, 0.3157, 0.3448, 0.3248, 0.2687, 0.4131, 0.2107, 0.411, 0.1062, 0.454, 0.1683, 0.454, 0.1683, 0.4538, 0.1971, 0.4131, 0.2107, 0.3356, 0.2145, 0.3355, 0.1587, 0.3547, 0.1538, 0.3547, 0.1538, 0.376, 0.216, 0.3356, 0.2145, 0.3547, 0.1538, 0.3735, 0.1425, 0.376, 0.216, 0.376, 0.216, 0.4027, 0.1188, 0.4022, 0.1801, 0.3735, 0.1425, 0.4027, 0.1188, 0.376, 0.216, 0.4538, 0.1971, 0.4541, 0.2696, 0.4373, 0.2766, 0.4103, 0.3846, 0.4107, 0.3397, 0.454, 0.3417, 0.454, 0.3417, 0.454, 0.3851, 0.4103, 0.3846, 0.4107, 0.3397, 0.3762, 0.3237, 0.4095, 0.2954, 0.4095, 0.2954, 0.4373, 0.2766, 0.454, 0.3417, 0.454, 0.3417, 0.4107, 0.3397, 0.4095, 0.2954, 0.4538, 0.1971, 0.4373, 0.2766, 0.4095, 0.2954, 0.4095, 0.2954, 0.4131, 0.2107, 0.4538, 0.1971, 0.4538, 0.2821, 0.454, 0.3417, 0.4373, 0.2766, 0.4541, 0.2696, 0.4538, 0.2821, 0.4373, 0.2766, 0.2645, 0.5384, 0.2707, 0.4934, 0.2517, 0.4934, 0.2517, 0.4934, 0.2517, 0.5486, 0.2645, 0.5384, 0.2787, 0.4915, 0.2857, 0.549, 0.2896, 0.4915, 0.2896, 0.4915, 0.2857, 0.549, 0.3003, 0.4915, 0.3401, 0.5923, 0.3401, 0.4931, 0.3664, 0.4932, 0.3664, 0.4932, 0.3574, 0.5709, 0.3401, 0.5923, 0.2707, 0.4934, 0.2722, 0.3894, 0.2514, 0.3892, 0.2514, 0.3892, 0.2517, 0.4934, 0.2707, 0.4934, 0.2896, 0.4915, 0.2942, 0.3879, 0.2722, 0.3894, 0.2722, 0.3894, 0.2787, 0.4915, 0.2896, 0.4915, 0.3003, 0.4915, 0.307, 0.3892, 0.2942, 0.3879, 0.2942, 0.3879, 0.2896, 0.4915, 0.3003, 0.4915, 0.3401, 0.4931, 0.3401, 0.3896, 0.369, 0.3892, 0.369, 0.3892, 0.3664, 0.4932, 0.3401, 0.4931, 0.4131, 0.2107, 0.3586, 0.2335, 0.3762, 0.3237, 0.3762, 0.3237, 0.4095, 0.2954, 0.4131, 0.2107, 0.2763, 0.3847, 0.3205, 0.3849, 0.3157, 0.3448, 0.3157, 0.3448, 0.2766, 0.345, 0.2763, 0.3847, 0.3157, 0.3448, 0.3205, 0.3849, 0.3789, 0.3856, 0.3789, 0.3856, 0.3762, 0.3237, 0.3157, 0.3448, 0.4531, 0.1563, 0.4356, 0.1353, 0.453, 0.1326, 0.4356, 0.1353, 0.4369, 0.1015, 0.453, 0.1326, 0.2766, 0.345, 0.3157, 0.3448, 0.3248, 0.2687, 0.3248, 0.2687, 0.2766, 0.3086, 0.2766, 0.345, 0.3248, 0.2687, 0.3157, 0.3448, 0.3762, 0.3237, 0.3762, 0.3237, 0.3586, 0.2335, 0.3248, 0.2687, 0.4131, 0.2107, 0.4538, 0.1971, 0.454, 0.1683, 0.454, 0.1683, 0.411, 0.1062, 0.4131, 0.2107, 0.3356, 0.2145, 0.376, 0.216, 0.3547, 0.1538, 0.3547, 0.1538, 0.3355, 0.1587, 0.3356, 0.2145, 0.3547, 0.1538, 0.376, 0.216, 0.3735, 0.1425, 0.376, 0.216, 0.4022, 0.1801, 0.4027, 0.1188, 0.3735, 0.1425, 0.376, 0.216, 0.4027, 0.1188, 0.4538, 0.1971, 0.4373, 0.2766, 0.4541, 0.2696, 0.4103, 0.3846, 0.454, 0.3851, 0.454, 0.3417, 0.454, 0.3417, 0.4107, 0.3397, 0.4103, 0.3846, 0.4107, 0.3397, 0.3762, 0.3237, 0.4103, 0.3846, 0.4095, 0.2954, 0.4107, 0.3397, 0.454, 0.3417, 0.454, 0.3417, 0.4373, 0.2766, 0.4095, 0.2954, 0.4538, 0.1971, 0.4131, 0.2107, 0.4095, 0.2954, 0.4095, 0.2954, 0.4373, 0.2766, 0.4538, 0.1971, 0.4538, 0.2821, 0.4373, 0.2766, 0.454, 0.3417, 0.4541, 0.2696, 0.4708, 0.2766, 0.4538, 0.2821, 0.06866, 0.5427, 0.06616, 0.3612, 0.007148, 0.4829, 0.007148, 0.4829, 0.007133, 0.5426, 0.06866, 0.5427, 0.06616, 0.3612, 0.007148, 0.4829, 0.007127, 0.3795, 0.06866, 0.5427, 0.007133, 0.5426, 0.007148, 0.4829, 0.007148, 0.4829, 0.06625, 0.3611, 0.06866, 0.5427, 0.06625, 0.3611, 0.007127, 0.3795, 0.007148, 0.4829, 0.3441, 0.4743, 0.3302, 0.4912, 0.3348, 0.4743, 0.3441, 0.4743, 0.3441, 0.5081, 0.3302, 0.4912, 0.3441, 0.5081, 0.3348, 0.5081, 0.3302, 0.4912, 0.3441, 0.4743, 0.3487, 0.4912, 0.3441, 0.5081, 0.2637, 0.6929, 0.2704, 0.6929, 0.2704, 0.7193, 0.2704, 0.7193, 0.2637, 0.7193, 0.2637, 0.6929, 0.2637, 0.6929, 0.2704, 0.6929, 0.2704, 0.7193, 0.2704, 0.7193, 0.2637, 0.7193, 0.2637, 0.6929, 0.2704, 0.7193, 0.2637, 0.7193, 0.2637, 0.6929, 0.2637, 0.6929, 0.2704, 0.6929, 0.2704, 0.7193, 0.2771, 0.7193, 0.2704, 0.7193, 0.2704, 0.6929, 0.2704, 0.6929, 0.2771, 0.6929, 0.2771, 0.7193, 0.2704, 0.6929, 0.2771, 0.6929, 0.2771, 0.7193, 0.2771, 0.7193, 0.2704, 0.7193, 0.2704, 0.6929, 0.2704, 0.6929, 0.2771, 0.6929, 0.2771, 0.7193, 0.2771, 0.7193, 0.2704, 0.7193, 0.2704, 0.6929, 0.3348, 0.4743, 0.3348, 0.5081, 0.3302, 0.4912, 0.3348, 0.4743, 0.3487, 0.4912, 0.3348, 0.5081, 0.3487, 0.4912, 0.3441, 0.5081, 0.3348, 0.5081, 0.3348, 0.4743, 0.3441, 0.4743, 0.3487, 0.4912, 0.515, 0.386, 0.5015, 0.386, 0.5025, 0.297, 0.5025, 0.297, 0.5255, 0.301, 0.515, 0.386, 0.5025, 0.297, 0.524, 0.301, 0.5025, 0.273, 0.524, 0.301, 0.508, 0.273, 0.5025, 0.273, 0.5145, 0.386, 0.5025, 0.297, 0.5015, 0.386, 0.5145, 0.386, 0.524, 0.301, 0.5025, 0.297, 0.5255, 0.301, 0.5025, 0.273, 0.508, 0.273, 0.5255, 0.301, 0.5025, 0.297, 0.5025, 0.273, 0.8005, 0.27, 0.805, 0.27, 0.801, 0.272, 0.801, 0.272, 0.805, 0.272, 0.8005, 0.27, 0.805, 0.27, 0.8005, 0.27, 0.807, 0.118, 0.805, 0.27, 0.807, 0.118, 0.812, 0.118, 0.805, 0.272, 0.801, 0.272, 0.807, 0.117, 0.805, 0.272, 0.807, 0.117, 0.812, 0.118, 0.805, 0.27, 0.812, 0.118, 0.807, 0.117, 0.807, 0.117, 0.801, 0.272, 0.805, 0.27, 0.8075, 0.12, 0.8005, 0.27, 0.805, 0.272, 0.8075, 0.12, 0.805, 0.272, 0.812, 0.118, 0.5145, 0.387, 0.5015, 0.387, 0.5025, 0.298, 0.5025, 0.298, 0.524, 0.302, 0.5145, 0.387, 0.5255, 0.302, 0.5025, 0.274, 0.5025, 0.298, 0.5025, 0.274, 0.524, 0.302, 0.5025, 0.298, 0.5145, 0.387, 0.5025, 0.298, 0.5015, 0.387, 0.5145, 0.387, 0.5255, 0.302, 0.5025, 0.298, 0.5025, 0.274, 0.5075, 0.274, 0.524, 0.302, 0.5255, 0.302, 0.508, 0.274, 0.5025, 0.274, 0.1852, 0.7735, 0.2257, 0.7735, 0.2258, 0.839, 0.2258, 0.839, 0.1802, 0.8386, 0.1852, 0.7735, 0.2258, 0.839, 0.1775, 0.875, 0.1802, 0.8386, 0.1416, 0.8692, 0.1501, 0.7904, 0.1852, 0.7735, 0.1852, 0.7735, 0.1802, 0.8386, 0.1416, 0.8692, 0.2258, 0.839, 0.2257, 0.9674, 0.1775, 0.875, 0.2257, 0.9674, 0.1946, 0.9972, 0.1775, 0.875, 0.1775, 0.875, 0.1946, 0.9972, 0.1387, 0.9827, 0.1226, 0.8508, 0.1288, 0.7887, 0.1501, 0.7904, 0.1501, 0.7904, 0.1416, 0.8692, 0.1226, 0.8508, 0.04353, 0.856, 0.001666, 0.8413, 0.001668, 0.7868, 0.001668, 0.7868, 0.04017, 0.7868, 0.04353, 0.856, 0.1089, 0.7158, 0.08683, 0.789, 0.07071, 0.6923, 0.08683, 0.789, 0.04017, 0.7868, 0.04148, 0.7099, 0.04148, 0.7099, 0.07071, 0.6923, 0.08683, 0.789, 0.001668, 0.7868, 0.001668, 0.7131, 0.04148, 0.7099, 0.04148, 0.7099, 0.04017, 0.7868, 0.001668, 0.7868, 0.09043, 0.9547, 0.01509, 0.999, 0.02742, 0.942, 0.02742, 0.942, 0.07896, 0.91, 0.09043, 0.9547, 0.1037, 0.8112, 0.1231, 0.8906, 0.08358, 0.8588, 0.08683, 0.789, 0.1037, 0.8112, 0.08358, 0.8588, 0.09043, 0.9547, 0.07896, 0.91, 0.1231, 0.8906, 0.1387, 0.9827, 0.09977, 0.9638, 0.1416, 0.8692, 0.07896, 0.91, 0.08358, 0.8588, 0.1231, 0.8906, 0.1775, 0.875, 0.1416, 0.8692, 0.1802, 0.8386, 0.1775, 0.875, 0.1387, 0.9827, 0.1416, 0.8692, 0.1852, 0.7735, 0.1802, 0.8386, 0.2258, 0.839, 0.2258, 0.839, 0.2257, 0.7735, 0.1852, 0.7735, 0.2258, 0.839, 0.1802, 0.8386, 0.1775, 0.875, 0.1416, 0.8692, 0.1802, 0.8386, 0.1852, 0.7735, 0.1852, 0.7735, 0.1501, 0.7904, 0.1416, 0.8692, 0.1946, 0.9972, 0.2257, 0.9674, 0.1775, 0.875, 0.2257, 0.9674, 0.2258, 0.839, 0.1775, 0.875, 0.1775, 0.875, 0.1387, 0.9827, 0.1946, 0.9972, 0.1226, 0.8508, 0.1416, 0.8692, 0.1501, 0.7904, 0.1501, 0.7904, 0.1288, 0.7887, 0.1226, 0.8508, 0.04353, 0.856, 0.04017, 0.7868, 0.001668, 0.7868, 0.001668, 0.7868, 0.001666, 0.8413, 0.04353, 0.856, 0.1089, 0.7158, 0.07071, 0.6923, 0.08683, 0.789, 0.08683, 0.789, 0.07071, 0.6923, 0.04148, 0.7099, 0.04148, 0.7099, 0.04017, 0.7868, 0.08683, 0.789, 0.001668, 0.7868, 0.04017, 0.7868, 0.04148, 0.7099, 0.04148, 0.7099, 0.001668, 0.7131, 0.001668, 0.7868, 0.09043, 0.9547, 0.07896, 0.91, 0.02742, 0.942, 0.02742, 0.942, 0.01509, 0.999, 0.09043, 0.9547, 0.1037, 0.8112, 0.08358, 0.8588, 0.1231, 0.8906, 0.08683, 0.789, 0.08358, 0.8588, 0.1037, 0.8112, 0.09043, 0.9547, 0.1231, 0.8906, 0.07896, 0.91, 0.1387, 0.9827, 0.1416, 0.8692, 0.09977, 0.9638, 0.07896, 0.91, 0.1231, 0.8906, 0.08358, 0.8588, 0.1775, 0.875, 0.1802, 0.8386, 0.1416, 0.8692, 0.1775, 0.875, 0.1416, 0.8692, 0.1387, 0.9827, 0.06759, 0.259, 0.1121, 0.2605, 0.103, 0.3123, 0.103, 0.3123, 0.06783, 0.3124, 0.06759, 0.259, 0.1448, 0.2866, 0.1121, 0.2605, 0.1194, 0.2085, 0.1194, 0.2085, 0.1554, 0.2257, 0.1448, 0.2866, 0.1661, 0.3829, 0.1727, 0.3295, 0.2166, 0.4013, 0.2166, 0.4013, 0.2025, 0.4332, 0.1661, 0.3829, 0.212, 0.2045, 0.1661, 0.1649, 0.1874, 0.04326, 0.1874, 0.04326, 0.2514, 0.07942, 0.212, 0.2045, 0.03297, 0.101, 0.1016, 0.1017, 0.08461, 0.1803, 0.08461, 0.1803, 0.05028, 0.18, 0.03297, 0.101, 0.1121, 0.2605, 0.1448, 0.2866, 0.1296, 0.3316, 0.1296, 0.3316, 0.103, 0.3123, 0.1121, 0.2605, 0.1727, 0.3295, 0.1924, 0.267, 0.2413, 0.3448, 0.2413, 0.3448, 0.2166, 0.4013, 0.1727, 0.3295, 0.1296, 0.3316, 0.1448, 0.2866, 0.1727, 0.3295, 0.1727, 0.3295, 0.1487, 0.3652, 0.1296, 0.3316, 0.1121, 0.2605, 0.06759, 0.259, 0.0761, 0.2196, 0.0761, 0.2196, 0.1194, 0.2085, 0.1121, 0.2605, 0.06759, 0.259, 0.06783, 0.3124, 0.03562, 0.3127, 0.03562, 0.3127, 0.0313, 0.2606, 0.06759, 0.259, 0.1448, 0.2866, 0.1554, 0.2257, 0.1194, 0.2085, 0.1194, 0.2085, 0.1121, 0.2605, 0.1448, 0.2866, 0.1661, 0.3829, 0.2025, 0.4332, 0.2166, 0.4013, 0.2166, 0.4013, 0.1727, 0.3295, 0.1661, 0.3829, 0.1874, 0.04326, 0.1661, 0.1649, 0.212, 0.2045, 0.212, 0.2045, 0.2514, 0.07942, 0.1874, 0.04326, 0.1121, 0.2605, 0.103, 0.3123, 0.1296, 0.3316, 0.1296, 0.3316, 0.1448, 0.2866, 0.1121, 0.2605, 0.1727, 0.3295, 0.2166, 0.4013, 0.2413, 0.3448, 0.2413, 0.3448, 0.1924, 0.267, 0.1727, 0.3295, 0.1296, 0.3316, 0.1487, 0.3652, 0.1727, 0.3295, 0.1727, 0.3295, 0.1448, 0.2866, 0.1296, 0.3316, 0.0313, 0.2606, 0.02404, 0.2064, 0.05894, 0.2195, 0.05894, 0.2195, 0.06759, 0.259, 0.0313, 0.2606, 0.4734, 0.6516, 0.4386, 0.6363, 0.4451, 0.6706, 0.4747, 0.6896, 0.4451, 0.6706, 0.4494, 0.7012, 0.4451, 0.6706, 0.4747, 0.6896, 0.4734, 0.6516, 0.4454, 0.4591, 0.4379, 0.423, 0.4114, 0.4367, 0.4114, 0.4367, 0.4125, 0.4584, 0.4454, 0.4591, 0.4125, 0.4584, 0.4114, 0.4367, 0.3796, 0.4827, 0.4137, 0.5619, 0.4106, 0.4887, 0.3966, 0.6236, 0.4457, 0.485, 0.4106, 0.4887, 0.4137, 0.5619, 0.4137, 0.5619, 0.4257, 0.5619, 0.4457, 0.485, 0.4386, 0.6363, 0.4457, 0.485, 0.4257, 0.5619, 0.4386, 0.6363, 0.4734, 0.6516, 0.465, 0.4765, 0.465, 0.4765, 0.4457, 0.485, 0.4386, 0.6363, 0.3796, 0.4827, 0.368, 0.606, 0.3966, 0.6236, 0.3966, 0.6236, 0.4106, 0.4887, 0.3796, 0.4827, 0.465, 0.4765, 0.4379, 0.423, 0.4454, 0.4591, 0.3966, 0.6236, 0.4175, 0.6052, 0.4137, 0.5619, 0.4137, 0.5619, 0.4175, 0.6052, 0.4257, 0.5619, 0.4257, 0.5619, 0.4175, 0.6052, 0.4386, 0.6363, 0.3796, 0.4827, 0.4106, 0.4887, 0.4125, 0.4584, 0.4454, 0.4591, 0.4125, 0.4584, 0.4106, 0.4887, 0.4106, 0.4887, 0.4457, 0.485, 0.4454, 0.4591, 0.4454, 0.4591, 0.4457, 0.485, 0.465, 0.4765, 0.3901, 0.9877, 0.3633, 0.9877, 0.363, 0.8938, 0.363, 0.8938, 0.3809, 0.8899, 0.3901, 0.9877, 0.4643, 0.9001, 0.491, 0.8957, 0.4549, 0.9201, 0.4391, 0.9535, 0.4335, 0.9115, 0.4458, 0.9092, 0.42, 0.9299, 0.4335, 0.9115, 0.4391, 0.9535, 0.4192, 0.8882, 0.446, 0.8878, 0.4458, 0.9092, 0.4458, 0.9092, 0.4335, 0.9115, 0.4192, 0.8882, 0.3901, 0.9877, 0.3809, 0.8899, 0.42, 0.9299, 0.42, 0.9299, 0.4318, 0.9877, 0.3901, 0.9877, 0.3806, 0.833, 0.3809, 0.8899, 0.363, 0.8938, 0.363, 0.8938, 0.3592, 0.833, 0.3806, 0.833, 0.4598, 0.8397, 0.4935, 0.8329, 0.491, 0.8957, 0.491, 0.8957, 0.4643, 0.9001, 0.4598, 0.8397, 0.4598, 0.8397, 0.446, 0.8878, 0.4357, 0.8221, 0.4357, 0.8221, 0.446, 0.8878, 0.4192, 0.8882, 0.4192, 0.8882, 0.4202, 0.8221, 0.4357, 0.8221, 0.4202, 0.8221, 0.4192, 0.8882, 0.3806, 0.833, 0.3806, 0.833, 0.4192, 0.8882, 0.3809, 0.8899, 0.3595, 0.7694, 0.3807, 0.7694, 0.3806, 0.833, 0.3806, 0.833, 0.3592, 0.833, 0.3595, 0.7694, 0.4598, 0.8397, 0.4602, 0.7695, 0.4934, 0.7694, 0.4934, 0.7694, 0.4935, 0.8329, 0.4598, 0.8397, 0.4204, 0.7694, 0.4602, 0.7695, 0.4598, 0.8397, 0.4598, 0.8397, 0.4357, 0.8221, 0.4204, 0.7694, 0.3806, 0.833, 0.3807, 0.7694, 0.4204, 0.7694, 0.4204, 0.7694, 0.4202, 0.8221, 0.3806, 0.833, 0.4391, 0.9535, 0.4741, 0.9877, 0.4318, 0.9877, 0.4318, 0.9877, 0.42, 0.9299, 0.4391, 0.9535, 0.4549, 0.9201, 0.4391, 0.9535, 0.4458, 0.9092, 0.4549, 0.9201, 0.4741, 0.9877, 0.4391, 0.9535, 0.4357, 0.8221, 0.4202, 0.8221, 0.4204, 0.7694, 0.4549, 0.9201, 0.491, 0.8957, 0.4904, 0.9876, 0.4904, 0.9876, 0.4741, 0.9877, 0.4549, 0.9201, 0.4934, 0.7694, 0.4602, 0.7695, 0.4449, 0.7059, 0.4449, 0.7059, 0.4935, 0.7056, 0.4934, 0.7694, 0.3595, 0.7694, 0.3594, 0.7077, 0.3851, 0.7076, 0.3851, 0.7076, 0.3807, 0.7694, 0.3595, 0.7694, 0.4204, 0.7694, 0.4449, 0.7059, 0.4602, 0.7695, 0.4449, 0.7059, 0.4204, 0.7694, 0.4174, 0.7183, 0.3851, 0.7076, 0.4174, 0.7183, 0.4204, 0.7694, 0.4204, 0.7694, 0.3807, 0.7694, 0.3851, 0.7076, 0.4598, 0.8397, 0.4643, 0.9001, 0.446, 0.8878, 0.4734, 0.6516, 0.4451, 0.6706, 0.4386, 0.6363, 0.4747, 0.6896, 0.4494, 0.7012, 0.4451, 0.6706, 0.4451, 0.6706, 0.4734, 0.6516, 0.4747, 0.6896, 0.4114, 0.4367, 0.4379, 0.423, 0.4454, 0.4591, 0.4454, 0.4591, 0.4125, 0.4584, 0.4114, 0.4367, 0.4125, 0.4584, 0.3796, 0.4827, 0.4114, 0.4367, 0.4137, 0.5619, 0.3966, 0.6236, 0.4106, 0.4887, 0.4137, 0.5619, 0.4106, 0.4887, 0.4457, 0.485, 0.4457, 0.485, 0.4257, 0.5619, 0.4137, 0.5619, 0.4386, 0.6363, 0.4257, 0.5619, 0.4457, 0.485, 0.465, 0.4765, 0.4734, 0.6516, 0.4386, 0.6363, 0.4386, 0.6363, 0.4457, 0.485, 0.465, 0.4765, 0.3966, 0.6236, 0.368, 0.606, 0.3796, 0.4827, 0.3796, 0.4827, 0.4106, 0.4887, 0.3966, 0.6236, 0.465, 0.4765, 0.4454, 0.4591, 0.4379, 0.423, 0.3966, 0.6236, 0.4137, 0.5619, 0.4175, 0.6052, 0.4137, 0.5619, 0.4257, 0.5619, 0.4175, 0.6052, 0.4257, 0.5619, 0.4386, 0.6363, 0.4175, 0.6052, 0.3796, 0.4827, 0.4125, 0.4584, 0.4106, 0.4887, 0.4106, 0.4887, 0.4125, 0.4584, 0.4454, 0.4591, 0.4454, 0.4591, 0.4457, 0.485, 0.4106, 0.4887, 0.4454, 0.4591, 0.465, 0.4765, 0.4457, 0.485, 0.363, 0.8938, 0.3633, 0.9877, 0.3901, 0.9877, 0.3901, 0.9877, 0.3809, 0.8899, 0.363, 0.8938, 0.4643, 0.9001, 0.4549, 0.9201, 0.491, 0.8957, 0.4391, 0.9535, 0.4458, 0.9092, 0.4335, 0.9115, 0.42, 0.9299, 0.4391, 0.9535, 0.4335, 0.9115, 0.4458, 0.9092, 0.446, 0.8878, 0.4192, 0.8882, 0.4192, 0.8882, 0.4335, 0.9115, 0.4458, 0.9092, 0.42, 0.9299, 0.3809, 0.8899, 0.3901, 0.9877, 0.3901, 0.9877, 0.4318, 0.9877, 0.42, 0.9299, 0.363, 0.8938, 0.3809, 0.8899, 0.3806, 0.833, 0.3806, 0.833, 0.3592, 0.833, 0.363, 0.8938, 0.491, 0.8957, 0.4935, 0.8329, 0.4598, 0.8397, 0.4598, 0.8397, 0.4643, 0.9001, 0.491, 0.8957, 0.4598, 0.8397, 0.4357, 0.8221, 0.446, 0.8878, 0.4192, 0.8882, 0.446, 0.8878, 0.4357, 0.8221, 0.4357, 0.8221, 0.4202, 0.8221, 0.4192, 0.8882, 0.4202, 0.8221, 0.3806, 0.833, 0.4192, 0.8882, 0.3806, 0.833, 0.3809, 0.8899, 0.4192, 0.8882, 0.3806, 0.833, 0.3807, 0.7694, 0.3595, 0.7694, 0.3595, 0.7694, 0.3592, 0.833, 0.3806, 0.833, 0.4934, 0.7694, 0.4602, 0.7695, 0.4598, 0.8397, 0.4598, 0.8397, 0.4935, 0.8329, 0.4934, 0.7694, 0.4598, 0.8397, 0.4602, 0.7695, 0.4204, 0.7694, 0.4204, 0.7694, 0.4357, 0.8221, 0.4598, 0.8397, 0.4204, 0.7694, 0.3807, 0.7694, 0.3806, 0.833, 0.3806, 0.833, 0.4202, 0.8221, 0.4204, 0.7694, 0.4391, 0.9535, 0.4318, 0.9877, 0.4741, 0.9877, 0.4318, 0.9877, 0.4391, 0.9535, 0.42, 0.9299, 0.4549, 0.9201, 0.4458, 0.9092, 0.4391, 0.9535, 0.4549, 0.9201, 0.4391, 0.9535, 0.4741, 0.9877, 0.4357, 0.8221, 0.4204, 0.7694, 0.4202, 0.8221, 0.4904, 0.9876, 0.491, 0.8957, 0.4549, 0.9201, 0.4549, 0.9201, 0.4741, 0.9877, 0.4904, 0.9876, 0.4449, 0.7059, 0.4602, 0.7695, 0.4934, 0.7694, 0.4934, 0.7694, 0.4935, 0.7056, 0.4449, 0.7059, 0.3851, 0.7076, 0.3594, 0.7077, 0.3595, 0.7694, 0.3595, 0.7694, 0.3807, 0.7694, 0.3851, 0.7076, 0.4204, 0.7694, 0.4602, 0.7695, 0.4449, 0.7059, 0.4449, 0.7059, 0.4174, 0.7183, 0.4204, 0.7694, 0.3851, 0.7076, 0.4204, 0.7694, 0.4174, 0.7183, 0.4204, 0.7694, 0.3851, 0.7076, 0.3807, 0.7694, 0.4598, 0.8397, 0.446, 0.8878, 0.4643, 0.9001, 0.2677, 0.8392, 0.2659, 0.7865, 0.2944, 0.7875, 0.2944, 0.7875, 0.2926, 0.836, 0.2677, 0.8392, 0.2944, 0.7875, 0.2659, 0.7865, 0.2692, 0.6915, 0.2692, 0.6915, 0.2904, 0.6915, 0.2944, 0.7875, 0.3191, 0.6918, 0.3172, 0.7855, 0.2944, 0.7875, 0.2944, 0.7875, 0.2904, 0.6915, 0.3191, 0.6918, 0.2692, 0.6915, 0.2659, 0.7865, 0.2436, 0.7847, 0.2436, 0.7847, 0.2437, 0.6918, 0.2692, 0.6915, 0.3478, 0.7853, 0.3172, 0.7855, 0.3191, 0.6918, 0.3191, 0.6918, 0.3479, 0.6914, 0.3478, 0.7853, 0.2436, 0.7847, 0.2659, 0.7865, 0.2677, 0.8392, 0.2677, 0.8392, 0.2437, 0.8308, 0.2436, 0.7847, 0.319, 0.8227, 0.2926, 0.836, 0.2944, 0.7875, 0.2944, 0.7875, 0.3172, 0.7855, 0.319, 0.8227, 0.319, 0.8227, 0.3172, 0.7855, 0.3478, 0.7853, 0.3478, 0.7853, 0.3479, 0.8374, 0.319, 0.8227, 0.3286, 0.6445, 0.2986, 0.6449, 0.3007, 0.6024, 0.3007, 0.6024, 0.3285, 0.6041, 0.3286, 0.6445, 0.2586, 0.6447, 0.2474, 0.6891, 0.2274, 0.6475, 0.2274, 0.6475, 0.2305, 0.6032, 0.2598, 0.6029, 0.2598, 0.6029, 0.2586, 0.6447, 0.2274, 0.6475, 0.2597, 0.565, 0.3008, 0.5648, 0.3007, 0.6024, 0.3007, 0.6024, 0.2598, 0.6029, 0.2597, 0.565, 0.2986, 0.6449, 0.3286, 0.6445, 0.3098, 0.6888, 0.3641, 0.6463, 0.3436, 0.6887, 0.3286, 0.6445, 0.3639, 0.6039, 0.3641, 0.6463, 0.3286, 0.6445, 0.3286, 0.6445, 0.3285, 0.6041, 0.3639, 0.6039, 0.3436, 0.6887, 0.3098, 0.6888, 0.3286, 0.6445, 0.3641, 0.6463, 0.3696, 0.6887, 0.3436, 0.6887, 0.2779, 0.6889, 0.2474, 0.6891, 0.2586, 0.6447, 0.3098, 0.6888, 0.2779, 0.6889, 0.2986, 0.6449, 0.2986, 0.6449, 0.2586, 0.6447, 0.2598, 0.6029, 0.2598, 0.6029, 0.3007, 0.6024, 0.2986, 0.6449, 0.2586, 0.6447, 0.2986, 0.6449, 0.2779, 0.6889, 0.2677, 0.8392, 0.2926, 0.836, 0.2939, 0.876, 0.2939, 0.876, 0.2568, 0.8858, 0.2677, 0.8392, 0.2939, 0.876, 0.2918, 0.9978, 0.2523, 0.9688, 0.2523, 0.9688, 0.2568, 0.8858, 0.2939, 0.876, 0.2939, 0.876, 0.2926, 0.836, 0.3186, 0.844, 0.3186, 0.844, 0.3286, 0.8894, 0.2939, 0.876, 0.3298, 0.971, 0.2918, 0.9978, 0.2939, 0.876, 0.2939, 0.876, 0.3286, 0.8894, 0.3298, 0.971, 0.3186, 0.844, 0.2926, 0.836, 0.319, 0.8227, 0.3186, 0.844, 0.319, 0.8227, 0.3479, 0.8374, 0.2435, 0.8889, 0.2568, 0.8858, 0.2523, 0.9688, 0.2523, 0.9688, 0.2379, 0.9746, 0.2435, 0.8889, 0.2435, 0.8889, 0.2437, 0.8308, 0.2677, 0.8392, 0.2677, 0.8392, 0.2568, 0.8858, 0.2435, 0.8889, 0.3476, 0.8854, 0.3286, 0.8894, 0.3186, 0.844, 0.3186, 0.844, 0.3479, 0.8374, 0.3476, 0.8854, 0.2523, 0.9688, 0.2918, 0.9978, 0.25, 0.998, 0.2379, 0.9746, 0.2523, 0.9688, 0.25, 0.998, 0.2677, 0.8392, 0.2926, 0.836, 0.2944, 0.7875, 0.2944, 0.7875, 0.2659, 0.7865, 0.2677, 0.8392, 0.2944, 0.7875, 0.2904, 0.6915, 0.2692, 0.6915, 0.2692, 0.6915, 0.2659, 0.7865, 0.2944, 0.7875, 0.3191, 0.6918, 0.2904, 0.6915, 0.2944, 0.7875, 0.2944, 0.7875, 0.3172, 0.7855, 0.3191, 0.6918, 0.2692, 0.6915, 0.2437, 0.6918, 0.2436, 0.7847, 0.2436, 0.7847, 0.2659, 0.7865, 0.2692, 0.6915, 0.3478, 0.7853, 0.3479, 0.6914, 0.3191, 0.6918, 0.3191, 0.6918, 0.3172, 0.7855, 0.3478, 0.7853, 0.2436, 0.7847, 0.2437, 0.8308, 0.2677, 0.8392, 0.2677, 0.8392, 0.2659, 0.7865, 0.2436, 0.7847, 0.319, 0.8227, 0.3172, 0.7855, 0.2944, 0.7875, 0.2944, 0.7875, 0.2926, 0.836, 0.319, 0.8227, 0.319, 0.8227, 0.3479, 0.8374, 0.3478, 0.7853, 0.3478, 0.7853, 0.3172, 0.7855, 0.319, 0.8227, 0.3286, 0.6445, 0.3285, 0.6041, 0.3007, 0.6024, 0.3007, 0.6024, 0.2986, 0.6449, 0.3286, 0.6445, 0.2586, 0.6447, 0.2274, 0.6475, 0.2474, 0.6891, 0.2274, 0.6475, 0.2586, 0.6447, 0.2598, 0.6029, 0.2598, 0.6029, 0.2305, 0.6032, 0.2274, 0.6475, 0.2597, 0.565, 0.2598, 0.6029, 0.3007, 0.6024, 0.3007, 0.6024, 0.3008, 0.5648, 0.2597, 0.565, 0.2986, 0.6449, 0.3098, 0.6888, 0.3286, 0.6445, 0.3641, 0.6463, 0.3286, 0.6445, 0.3436, 0.6887, 0.3639, 0.6039, 0.3285, 0.6041, 0.3286, 0.6445, 0.3286, 0.6445, 0.3641, 0.6463, 0.3639, 0.6039, 0.3436, 0.6887, 0.3286, 0.6445, 0.3098, 0.6888, 0.3641, 0.6463, 0.3436, 0.6887, 0.3696, 0.6887, 0.2779, 0.6889, 0.2586, 0.6447, 0.2474, 0.6891, 0.3098, 0.6888, 0.2986, 0.6449, 0.2779, 0.6889, 0.2986, 0.6449, 0.3007, 0.6024, 0.2598, 0.6029, 0.2598, 0.6029, 0.2586, 0.6447, 0.2986, 0.6449, 0.2586, 0.6447, 0.2779, 0.6889, 0.2986, 0.6449, 0.2677, 0.8392, 0.2568, 0.8858, 0.2939, 0.876, 0.2939, 0.876, 0.2926, 0.836, 0.2677, 0.8392, 0.2939, 0.876, 0.2568, 0.8858, 0.2523, 0.9688, 0.2523, 0.9688, 0.2918, 0.9978, 0.2939, 0.876, 0.2939, 0.876, 0.3286, 0.8894, 0.3186, 0.844, 0.3186, 0.844, 0.2926, 0.836, 0.2939, 0.876, 0.3298, 0.971, 0.3286, 0.8894, 0.2939, 0.876, 0.2939, 0.876, 0.2918, 0.9978, 0.3298, 0.971, 0.3186, 0.844, 0.319, 0.8227, 0.2926, 0.836, 0.3186, 0.844, 0.3479, 0.8374, 0.319, 0.8227, 0.2435, 0.8889, 0.2379, 0.9746, 0.2523, 0.9688, 0.2523, 0.9688, 0.2568, 0.8858, 0.2435, 0.8889, 0.2435, 0.8889, 0.2568, 0.8858, 0.2677, 0.8392, 0.2677, 0.8392, 0.2437, 0.8308, 0.2435, 0.8889, 0.3476, 0.8854, 0.3479, 0.8374, 0.3186, 0.844, 0.3186, 0.844, 0.3286, 0.8894, 0.3476, 0.8854, 0.2523, 0.9688, 0.25, 0.998, 0.2918, 0.9978, 0.2379, 0.9746, 0.25, 0.998, 0.2523, 0.9688, 0.1411, 0.05243, 0.1874, 0.04326, 0.1661, 0.1649, 0.1661, 0.1649, 0.1266, 0.1565, 0.1411, 0.05243, 0.212, 0.2045, 0.1924, 0.267, 0.1554, 0.2257, 0.1554, 0.2257, 0.1661, 0.1649, 0.212, 0.2045, 0.08461, 0.1803, 0.0761, 0.2196, 0.05894, 0.2195, 0.05894, 0.2195, 0.05028, 0.18, 0.08461, 0.1803, 0.212, 0.2045, 0.2514, 0.07942, 0.3153, 0.1752, 0.3153, 0.1752, 0.2659, 0.2883, 0.212, 0.2045, 0.1016, 0.1017, 0.1411, 0.05243, 0.1266, 0.1565, 0.1266, 0.1565, 0.08461, 0.1803, 0.1016, 0.1017, 0.1661, 0.1649, 0.1874, 0.04326, 0.1411, 0.05243, 0.1411, 0.05243, 0.1266, 0.1565, 0.1661, 0.1649, 0.1554, 0.2257, 0.1924, 0.267, 0.212, 0.2045, 0.212, 0.2045, 0.1661, 0.1649, 0.1554, 0.2257, 0.3153, 0.1752, 0.2514, 0.07942, 0.212, 0.2045, 0.212, 0.2045, 0.2659, 0.2883, 0.3153, 0.1752, 0.01678, 0.1522, 0.002252, 0.04379, 0.03297, 0.101, 0.03297, 0.101, 0.05028, 0.18, 0.01678, 0.1522, 0.1266, 0.1565, 0.1661, 0.1649, 0.1554, 0.2257, 0.1554, 0.2257, 0.1194, 0.2085, 0.1266, 0.1565, 0.1924, 0.267, 0.212, 0.2045, 0.2659, 0.2883, 0.2659, 0.2883, 0.2413, 0.3448, 0.1924, 0.267, 0.08461, 0.1803, 0.1266, 0.1565, 0.1194, 0.2085, 0.1194, 0.2085, 0.0761, 0.2196, 0.08461, 0.1803, 0.1554, 0.2257, 0.1661, 0.1649, 0.1266, 0.1565, 0.1266, 0.1565, 0.1194, 0.2085, 0.1554, 0.2257, 0.2659, 0.2883, 0.212, 0.2045, 0.1924, 0.267, 0.1924, 0.267, 0.2413, 0.3448, 0.2659, 0.2883, 0.02404, 0.2064, 0.01678, 0.1522, 0.05028, 0.18, 0.05028, 0.18, 0.05894, 0.2195, 0.02404, 0.2064, 0.1924, 0.267, 0.1727, 0.3295, 0.1448, 0.2866, 0.1448, 0.2866, 0.1554, 0.2257, 0.1924, 0.267, 0.0761, 0.2196, 0.06759, 0.259, 0.05894, 0.2195, 0.1448, 0.2866, 0.1727, 0.3295, 0.1924, 0.267, 0.1924, 0.267, 0.1554, 0.2257, 0.1448, 0.2866, 0.04353, 0.856, 0.001666, 0.8413, 0.001683, 0.9419, 0.04353, 0.856, 0.001683, 0.9419, 0.02742, 0.942, 0.001683, 0.9419, 0.001666, 0.8413, 0.04353, 0.856, 0.001683, 0.9419, 0.04353, 0.856, 0.02742, 0.942, 0.07896, 0.91, 0.08358, 0.8588, 0.04353, 0.856, 0.07896, 0.91, 0.04353, 0.856, 0.02742, 0.942, 0.04353, 0.856, 0.08358, 0.8588, 0.07896, 0.91, 0.04353, 0.856, 0.07896, 0.91, 0.02742, 0.942, 0.4012, 0.6967, 0.3901, 0.684, 0.3922, 0.6682, 0.3922, 0.6682, 0.4055, 0.6552, 0.4012, 0.6967, 0.4012, 0.6967, 0.4328, 0.6655, 0.4346, 0.6828, 0.4328, 0.6655, 0.4012, 0.6967, 0.4055, 0.6552, 0.3922, 0.6682, 0.3901, 0.684, 0.4013, 0.7009, 0.4013, 0.7009, 0.4055, 0.6552, 0.3922, 0.6682, 0.4013, 0.7009, 0.4346, 0.6828, 0.4328, 0.6655, 0.4328, 0.6655, 0.4055, 0.6552, 0.4013, 0.7009, 0.304, 0.05353, 0.2976, 0.0508, 0.3107, 0.03382, 0.3107, 0.03382, 0.2936, 0.03808, 0.2971, 0.02178, 0.3107, 0.03382, 0.2976, 0.0508, 0.2936, 0.03808, 0.3107, 0.03382, 0.2971, 0.02178, 0.3107, 0.01259, 0.3107, 0.03382, 0.3238, 0.05077, 0.3174, 0.05352, 0.3107, 0.03382, 0.3174, 0.05352, 0.304, 0.05353, 0.3243, 0.02175, 0.3278, 0.03804, 0.3107, 0.03382, 0.3278, 0.03804, 0.3238, 0.05077, 0.3107, 0.03382, 0.3107, 0.01259, 0.3243, 0.02175, 0.3107, 0.03382, 0.4335, 0.9115, 0.42, 0.9299, 0.3809, 0.8899, 0.4335, 0.9115, 0.3809, 0.8899, 0.4192, 0.8882, 0.4643, 0.9001, 0.446, 0.8878, 0.4458, 0.9092, 0.4643, 0.9001, 0.4458, 0.9092, 0.4549, 0.9201, 0.4643, 0.9001, 0.4549, 0.9201, 0.4458, 0.9092, 0.4643, 0.9001, 0.4458, 0.9092, 0.446, 0.8878, 0.4335, 0.9115, 0.4192, 0.8882, 0.3809, 0.8899, 0.4335, 0.9115, 0.3809, 0.8899, 0.42, 0.9299, 0.1491, 0.7088, 0.1483, 0.6374, 0.1396, 0.705, 0.1396, 0.7051, 0.1483, 0.6374, 0.1491, 0.7089, 0.1491, 0.7089, 0.1483, 0.6374, 0.1874, 0.6382, 0.1491, 0.7089, 0.1874, 0.6382, 0.1862, 0.7111, 0.1501, 0.7904, 0.1491, 0.7089, 0.1852, 0.7735, 0.1491, 0.7089, 0.1862, 0.7111, 0.1852, 0.7735, 0.001618, 0.626, 0.00157, 0.5579, 0.04368, 0.6231, 0.00157, 0.5579, 0.04572, 0.5582, 0.04368, 0.6231, 0.001668, 0.7131, 0.001618, 0.626, 0.04148, 0.7099, 0.001618, 0.626, 0.04368, 0.6231, 0.04148, 0.7099, 0.04368, 0.6231, 0.04572, 0.5582, 0.06828, 0.619, 0.04572, 0.5582, 0.06724, 0.5574, 0.06828, 0.619, 0.04148, 0.7099, 0.04368, 0.6231, 0.07071, 0.6923, 0.04368, 0.6231, 0.06828, 0.619, 0.07071, 0.6923, 0.001618, 0.626, 0.001668, 0.7131, 0.04148, 0.7099, 0.001618, 0.626, 0.04148, 0.7099, 0.04368, 0.623, 0.00157, 0.5579, 0.001618, 0.626, 0.04368, 0.623, 0.00157, 0.5579, 0.04368, 0.623, 0.04572, 0.5582, 0.06828, 0.619, 0.06724, 0.5574, 0.04572, 0.5582, 0.06828, 0.619, 0.04572, 0.5582, 0.04368, 0.6231, 0.1491, 0.7088, 0.1501, 0.7904, 0.1852, 0.7735, 0.1491, 0.7088, 0.1852, 0.7735, 0.1862, 0.711, 0.1483, 0.6374, 0.1491, 0.7088, 0.1874, 0.6382, 0.1491, 0.7088, 0.1862, 0.711, 0.1874, 0.6382, 0.2257, 0.7103, 0.2257, 0.6303, 0.1874, 0.6382, 0.2257, 0.7103, 0.1874, 0.6382, 0.1862, 0.711, 0.2257, 0.7735, 0.2257, 0.7103, 0.1862, 0.711, 0.2257, 0.7735, 0.1862, 0.711, 0.1852, 0.7735, 0.2257, 0.7103, 0.2257, 0.7735, 0.1862, 0.7111, 0.2257, 0.7735, 0.1852, 0.7735, 0.1862, 0.7111, 0.2257, 0.6303, 0.2257, 0.7103, 0.1874, 0.6382, 0.2257, 0.7103, 0.1862, 0.7111, 0.1874, 0.6382, 0.1288, 0.7887, 0.1396, 0.7051, 0.1501, 0.7904, 0.1396, 0.7051, 0.1491, 0.7089, 0.1501, 0.7904, 0.1501, 0.7904, 0.1491, 0.7088, 0.1396, 0.705, 0.1501, 0.7904, 0.1396, 0.705, 0.1288, 0.7887, 0.1217, 0.3576, 0.1296, 0.3316, 0.1397, 0.3883, 0.1296, 0.3316, 0.1487, 0.3652, 0.1397, 0.3883, 0.1487, 0.3652, 0.1296, 0.3316, 0.1397, 0.3883, 0.1296, 0.3316, 0.1217, 0.3576, 0.1397, 0.3883, 0.1585, 0.4085, 0.1935, 0.4539, 0.1661, 0.3829, 0.1935, 0.4539, 0.2025, 0.4332, 0.1661, 0.3829, 0.06783, 0.3124, 0.06788, 0.3466, 0.04302, 0.3465, 0.06783, 0.3124, 0.04302, 0.3465, 0.03562, 0.3127, 0.1296, 0.3316, 0.103, 0.3123, 0.09791, 0.3463, 0.1296, 0.3316, 0.09791, 0.3463, 0.1217, 0.3576, 0.2025, 0.4332, 0.1935, 0.4539, 0.1661, 0.3829, 0.1935, 0.4539, 0.1585, 0.4085, 0.1661, 0.3829, 0.09791, 0.3463, 0.06788, 0.3466, 0.06783, 0.3124, 0.09791, 0.3463, 0.06783, 0.3124, 0.103, 0.3123, 0.09791, 0.3463, 0.103, 0.3123, 0.1296, 0.3316, 0.09791, 0.3463, 0.1296, 0.3316, 0.1217, 0.3576, 0.04368, 0.6231, 0.04148, 0.7099, 0.07071, 0.6923, 0.04368, 0.6231, 0.07071, 0.6923, 0.06828, 0.619, 0.3476, 0.8854, 0.3501, 0.9894, 0.3416, 0.9976, 0.3286, 0.8894, 0.3476, 0.8854, 0.3416, 0.9976, 0.3286, 0.8894, 0.3416, 0.9976, 0.3298, 0.971, 0.3476, 0.8854, 0.3416, 0.9976, 0.3501, 0.9894, 0.3286, 0.8894, 0.3298, 0.971, 0.3416, 0.9976, 0.3286, 0.8894, 0.3416, 0.9976, 0.3476, 0.8854, 0.04017, 0.7868, 0.04353, 0.856, 0.08358, 0.8588, 0.04017, 0.7868, 0.08358, 0.8588, 0.08683, 0.789, 0.08358, 0.8588, 0.04353, 0.856, 0.04017, 0.7868, 0.08358, 0.8588, 0.04017, 0.7868, 0.08683, 0.789, 0.1158, 0.5051, 0.07059, 0.5182, 0.1101, 0.5351, 0.1174, 0.5382, 0.07059, 0.5182, 0.124, 0.5027, 0.1101, 0.5351, 0.07059, 0.5182, 0.1158, 0.5051, 0.124, 0.5027, 0.07059, 0.5182, 0.1174, 0.5382, 0.2479, 0.4666, 0.124, 0.5027, 0.1174, 0.5382, 0.2479, 0.4666, 0.1174, 0.5382, 0.2479, 0.5939, 0.2479, 0.5939, 0.1101, 0.5351, 0.2479, 0.4666, 0.1101, 0.5351, 0.1158, 0.5051, 0.2479, 0.4666, 0.2479, 0.5939, 0.1174, 0.5382, 0.2479, 0.4666, 0.1174, 0.5382, 0.124, 0.5027, 0.2479, 0.4666, 0.2479, 0.4666, 0.1158, 0.5051, 0.1101, 0.5351, 0.2479, 0.4666, 0.1101, 0.5351, 0.2479, 0.5939, 0.06625, 0.3611, 0.007148, 0.4829, 0.007127, 0.3795, 0.007148, 0.4829, 0.06866, 0.5427, 0.06625, 0.3611, 0.06866, 0.5427, 0.007148, 0.4829, 0.007133, 0.5426, 0.06616, 0.3612, 0.007127, 0.3795, 0.007148, 0.4829, 0.007148, 0.4829, 0.06866, 0.5427, 0.007133, 0.5426, 0.06866, 0.5427, 0.007148, 0.4829, 0.06616, 0.3612, 0.7639, 0.7533, 0.7518, 0.7535, 0.7517, 0.7738, 0.7638, 0.7736, 0.7639, 0.7533, 0.7517, 0.7738, 0.7642, 0.5791, 0.764, 0.5604, 0.7746, 0.5603, 0.7746, 0.5603, 0.7748, 0.5784, 0.7642, 0.5791, 0.7639, 0.7533, 0.7518, 0.7535, 0.752, 0.579, 0.7642, 0.5791, 0.7639, 0.7533, 0.752, 0.579, 0.7744, 0.7528, 0.7639, 0.7533, 0.7642, 0.5791, 0.7642, 0.5791, 0.7748, 0.5784, 0.7744, 0.7528, 0.7639, 0.7533, 0.7518, 0.7535, 0.752, 0.579, 0.752, 0.579, 0.7642, 0.5791, 0.7639, 0.7533, 0.7744, 0.7528, 0.7639, 0.7533, 0.7642, 0.5791, 0.7642, 0.5791, 0.7748, 0.5784, 0.7744, 0.7528, 0.8069, 0.8634, 0.8158, 0.9204, 0.7914, 0.9548, 0.7771, 0.8625, 0.8069, 0.8634, 0.7914, 0.9548, 0.7675, 0.919, 0.7771, 0.8625, 0.7914, 0.9548, 0.8158, 0.9204, 0.8069, 0.8634, 0.7771, 0.8625, 0.7914, 0.9548, 0.8158, 0.9204, 0.7771, 0.8625, 0.7675, 0.919, 0.7914, 0.9548, 0.7771, 0.8625, 0.7771, 0.8625, 0.7675, 0.919, 0.7553, 0.8477, 0.7947, 0.7828, 0.7823, 0.7828, 0.779, 0.761, 0.779, 0.761, 0.7947, 0.7609, 0.7947, 0.7828, 0.7675, 0.919, 0.7771, 0.8625, 0.7553, 0.8477, 0.7823, 0.7254, 0.7947, 0.7254, 0.7947, 0.7609, 0.7947, 0.7609, 0.779, 0.761, 0.7823, 0.7254, 0.7675, 0.919, 0.7914, 0.9548, 0.7537, 0.956, 0.7823, 0.7254, 0.7947, 0.7254, 0.7947, 0.7609, 0.7947, 0.7609, 0.779, 0.761, 0.7823, 0.7254, 0.7914, 0.9548, 0.7675, 0.919, 0.7537, 0.956, 0.7947, 0.7828, 0.7823, 0.7828, 0.779, 0.761, 0.779, 0.761, 0.7947, 0.7609, 0.7947, 0.7828, 0.8069, 0.8634, 0.7771, 0.8625, 0.8073, 0.8172, 0.7947, 0.7828, 0.7823, 0.7828, 0.779, 0.761, 0.779, 0.761, 0.7947, 0.7609, 0.7947, 0.7828, 0.7771, 0.8625, 0.8069, 0.8634, 0.8073, 0.8172, 0.7823, 0.7254, 0.7947, 0.7254, 0.7947, 0.7609, 0.7947, 0.7609, 0.779, 0.761, 0.7823, 0.7254, 0.8158, 0.9204, 0.8069, 0.8634, 0.8378, 0.9067, 0.7947, 0.7828, 0.7823, 0.7828, 0.779, 0.761, 0.779, 0.761, 0.7947, 0.7609, 0.7947, 0.7828, 0.8069, 0.8634, 0.8158, 0.9204, 0.8378, 0.9067, 0.7823, 0.7254, 0.7947, 0.7254, 0.7947, 0.7609, 0.7947, 0.7609, 0.779, 0.761, 0.7823, 0.7254, 0.7914, 0.9548, 0.8158, 0.9204, 0.8047, 0.9925, 0.8158, 0.9204, 0.7914, 0.9548, 0.8047, 0.9925, 0.7947, 0.7828, 0.7823, 0.7828, 0.779, 0.761, 0.779, 0.761, 0.7947, 0.7609, 0.7947, 0.7828, 0.7823, 0.7254, 0.7947, 0.7254, 0.7947, 0.7609, 0.7947, 0.7609, 0.779, 0.761, 0.7823, 0.7254])
me_material.materials.append(mat_material)
me_material.use_remesh_preserve_volume = False
me_material.use_remesh_preserve_attributes = False
me_material.use_mirror_vertex_groups = False
me_material.update()
arm_scene_root = bpy.data.armatures.new('Scene Root')  # bones are not reproduced

# ---- objects
ob_scene_root = bpy.data.objects.new('Scene Root', arm_scene_root)
ob_material = bpy.data.objects.new('Material', me_material)

# ---- transforms, parenting, visibility, modifiers, constraints
ob_scene_root.location = (0.0, 0.0, 0.0)
ob_scene_root.lock_rotations_4d = False
ob_scene_root.empty_display_type = 'ARROWS'
ob_scene_root.lineart.crease_threshold = 0.0
ob_material.parent = ob_scene_root
ob_material.location = (0.0, 0.0, 0.0)
ob_material.scale = (0.01, 0.01, 0.01)
ob_material.lock_rotations_4d = False
ob_material.empty_display_type = 'ARROWS'
ob_material.lineart.crease_threshold = 0.0
_vg = ob_material.vertex_groups.new(name='Base HumanLForearm')
_vg.add([336, 337, 338, 339, 340, 341, 342, 343, 344, 345, 353, 355, 359], 1.0, 'REPLACE')
_vg = ob_material.vertex_groups.new(name='Base HumanRFoot')
_vg.add([297, 298, 299, 300, 301, 302, 303, 304, 305, 306, 307, 308, 309, 334, 401, 402, 403, 404, 405, 406], 1.0, 'REPLACE')
_vg = ob_material.vertex_groups.new(name='Base HumanRCalf')
_vg.add([297, 299, 300, 306, 309, 310, 311, 314, 315, 317, 318, 320, 322, 324, 325, 326, 327, 328, 329, 330, 331, 332, 334, 335, 404, 406], 1.0, 'REPLACE')
_vg = ob_material.vertex_groups.new(name='Base HumanRThigh')
_vg.add([176, 178, 183, 184, 219, 221, 225, 231, 237, 239, 241, 248, 249, 250, 251, 252, 253, 254, 255, 256, 257, 311, 312, 313, 314, 315, 316, 318, 319, 320, 321, 323, 333, 396, 397, 398, 399, 413, 414, 415, 418, 420, 438, 439, 442, 443], 1.0, 'REPLACE')
_vg = ob_material.vertex_groups.new(name='Base HumanLFoot')
_vg.add([258, 259, 260, 261, 262, 263, 264, 265, 266, 267, 268, 269, 293, 295, 407, 408, 409, 410, 411, 412], 1.0, 'REPLACE')
_vg = ob_material.vertex_groups.new(name='Base HumanLCalf')
_vg.add([259, 264, 267, 269, 271, 272, 273, 275, 276, 278, 280, 282, 283, 284, 285, 286, 287, 288, 289, 290, 293, 294, 295, 296, 407, 411], 1.0, 'REPLACE')
_vg = ob_material.vertex_groups.new(name='Base HumanLThigh')
for _i, _w in zip([174, 175, 179, 181, 219, 220, 225, 226, 227, 228, 229, 230, 231, 232, 233, 234, 235, 236, 238, 239, 240, 270, 271, 272, 273, 274, 276, 277, 278, 279, 281, 291, 292, 394, 395, 396, 400, 413, 416, 417, 419, 420, 436, 437, 440, 441], [1.0, 1.0, 1.0, 1.0, 1.0, 1.0, 1.0, 1.0, 1.0, 1.0, 1.0, 1.0, 1.0, 1.0, 1.0, 1.0, 1.0, 1.0, 1.0, 1.0, 1.0, 1.0, 1.0, 1.0, 1.0, 1.0, 1.0, 1.0, 1.0, 1.0, 1.0, 1.0, 1.0, 1.0, 1.0, 1.0, 1.0, 0.8047, 1.0, 1.0, 1.0, 1.0, 1.0, 1.0, 1.0, 1.0]): _vg.add([_i], _w, 'REPLACE')
_vg = ob_material.vertex_groups.new(name='Base HumanLPalm')
_vg.add([340, 341, 346, 347, 348, 349, 350, 351, 352, 353, 354, 355], 1.0, 'REPLACE')
_vg = ob_material.vertex_groups.new(name='Base HumanLUpperarm')
_vg.add([209, 218, 336, 339, 344, 356, 357, 358, 359, 360, 361, 362, 363, 364], 1.0, 'REPLACE')
_vg = ob_material.vertex_groups.new(name='Base HumanLCollarbone')
_vg = ob_material.vertex_groups.new(name='Base HumanRPalm')
_vg.add([369, 370, 373, 376, 377, 378, 379, 380, 381, 382, 383, 384], 1.0, 'REPLACE')
_vg = ob_material.vertex_groups.new(name='Base HumanRForearm')
_vg.add([365, 366, 367, 368, 369, 370, 371, 372, 373, 374, 375, 384, 389], 1.0, 'REPLACE')
_vg = ob_material.vertex_groups.new(name='Base HumanRUpperarm')
_vg.add([192, 203, 365, 366, 375, 385, 386, 387, 388, 389, 390, 391, 392, 393], 1.0, 'REPLACE')
_vg = ob_material.vertex_groups.new(name='Base HumanRCollarbone')
_vg = ob_material.vertex_groups.new(name='Base HumanNeck2')
_vg.add([48, 49, 50, 51, 52, 53, 54, 55, 56, 57, 58, 59, 60, 61, 62, 63, 64, 65, 66, 67, 68, 69, 70, 71, 72, 73, 74, 75, 76, 77, 78, 79, 80, 81, 82, 83, 84, 85, 86, 87, 88, 89, 90, 91, 92, 93, 94, 95, 96, 97, 98, 99, 100, 101, 102, 103, 104, 105, 106, 107, 108, 109, 110, 111, 112, 113, 114, 115, 116, 117, 118, 119, 120, 121, 122, 123, 124, 125, 126, 127, 128, 129, 130, 131, 132, 133, 134, 135, 136, 137, 138, 169, 170, 171, 172, 215, 444, 445, 446, 447, 448, 449, 450, 451], 1.0, 'REPLACE')
_vg = ob_material.vertex_groups.new(name='Base HumanNeck1')
_vg = ob_material.vertex_groups.new(name='Base HumanRibcage')
_vg = ob_material.vertex_groups.new(name='Base HumanSpine2')
for _i, _w in zip([97, 169, 170, 171, 172, 185, 187, 188, 189, 190, 191, 192, 193, 194, 195, 196, 197, 198, 199, 200, 201, 202, 203, 204, 206, 207, 208, 209, 210, 211, 212, 213, 214, 215, 216, 217, 218, 358, 361, 363, 364, 387, 390, 392, 393, 426, 427, 428, 429, 430, 431, 432, 433, 434, 435], [0.25, 0.25, 0.25, 0.25, 0.25, 1.0, 1.0, 1.0, 1.0, 1.0, 1.0, 1.0, 1.0, 1.0, 1.0, 1.0, 1.0, 1.0, 1.0, 1.0, 1.0, 1.0, 1.0, 1.0, 1.0, 1.0, 1.0, 1.0, 1.0, 1.0, 1.0, 1.0, 1.0, 0.25, 1.0, 1.0, 1.0, 1.0, 1.0, 1.0, 1.0, 1.0, 1.0, 1.0, 1.0, 0.5588, 0.4668, 0.4803, 0.538, 0.4811, 0.4925, 0.4677, 0.5386, 0.4468, 0.4477]): _vg.add([_i], _w, 'REPLACE')
_vg = ob_material.vertex_groups.new(name='Base HumanSpine1')
_vg.add([173, 177, 180, 182, 185, 186, 187, 188, 194, 195, 196, 204, 205, 206, 210, 214, 222, 223, 224, 225, 226, 227, 230, 231, 242, 243, 244, 245, 246, 247, 248, 251, 252, 421, 422, 423, 424, 425, 426, 427, 428, 429, 430, 431, 432, 433, 434, 435, 436, 437, 438, 439, 440, 441, 442, 443], 1.0, 'REPLACE')
_vg = ob_material.vertex_groups.new(name='Base HumanPelvis')
_vg = ob_material.vertex_groups.new(name='bone_SWORD')
_vg.add([452, 453, 454, 455, 456, 457, 458, 459, 460, 461, 462, 463, 464, 465, 466, 467, 468, 469, 470, 471, 472, 473, 474, 475, 476, 477, 478, 479, 480, 481, 482, 483, 484, 485, 486, 487, 488, 489, 490, 491, 492, 493, 494, 495, 496, 497, 498, 499, 500, 501, 502, 503, 504, 505, 506, 507, 508, 509, 510, 511, 512, 513, 514, 515, 516, 517, 518, 519, 520, 521], 1.0, 'REPLACE')
_vg = ob_material.vertex_groups.new(name='Shovel_Bone_HEAD')
_vg.add([139, 140, 141, 142, 143, 144, 145, 146, 147, 152, 155, 156, 158, 160, 161, 162, 163, 164, 165, 166, 167, 168], 1.0, 'REPLACE')
_vg = ob_material.vertex_groups.new(name='Shovel_Bone')
_vg.add([143, 144, 145, 148, 149, 150, 151, 152, 153, 154, 155, 156, 157, 158, 159, 165, 167, 168], 1.0, 'REPLACE')
_vg = ob_material.vertex_groups.new(name='bone_SHIELD')
_vg.add([0, 1, 2, 3, 4, 5, 6, 7, 8, 9, 10, 11, 12, 13, 14, 15, 16, 17, 18, 19, 20, 21, 22, 23, 24, 25, 26, 27, 28, 29, 30, 31, 32, 33, 34, 35, 36, 37, 38, 39, 40, 41, 42, 43, 44, 45, 46, 47], 1.0, 'REPLACE')
_m = ob_material.modifiers.new('Armature', 'ARMATURE')
_m.object = ob_scene_root
_m.use_bone_envelopes = True

# ---- collection membership
col_collection_1.objects.link(ob_scene_root)
col_collection_1.objects.link(ob_material)

# ---- scene / render settings (as saved in the file)
scene.frame_start = 1; scene.frame_end = 250; scene.frame_set(1)
scene.render.engine = 'BLENDER_EEVEE_NEXT'
scene.render.image_settings.file_format = 'JPEG'
scene.render.image_settings.color_mode = 'RGB'
scene.render.image_settings.compression = 90
scene.render.resolution_x = 800
scene.render.resolution_y = 600
scene.render.pixel_aspect_x = 100.0
scene.render.pixel_aspect_y = 100.0
scene.render.fps = 25
scene.render.dither_intensity = 0.0
scene.render.use_compositing = False
scene.render.use_sequencer = False
scene.render.bake_margin = 2
scene.render.bake_bias = 0.0
scene.render.use_stamp_time = False
scene.render.use_stamp_date = False
scene.render.use_stamp_frame = False
scene.render.use_stamp_camera = False
scene.render.use_stamp_scene = False
scene.render.use_stamp_filename = False
scene.render.use_stamp_render_time = False
scene.render.stamp_font_size = 0
scene.cycles.use_denoising = False
scene.cycles.samples = 10
scene.cycles.sampling_pattern = 'TABULATED_SOBOL'
scene.cycles.light_sampling_threshold = 0.0
scene.cycles.use_adaptive_sampling = False
scene.cycles.use_light_tree = False
scene.cycles.blur_glossy = 0.0
scene.cycles.volume_bounces = 1
scene.cycles.pixel_filter_type = 'GAUSSIAN'
scene.cycles.sample_clamp_indirect = 0.0
scene.view_settings.view_transform = 'Raw'
bpy.context.view_layer.update()

# ---- added for rendering (the .blend has no active camera): camera
cam_auto = bpy.data.cameras.new('AutoCamera')
cam_auto.lens = 50.0
cam_auto.sensor_width = 36.0
cam_auto.clip_end = 3206.68
ob_auto_camera = bpy.data.objects.new('AutoCamera', cam_auto)
scene.collection.objects.link(ob_auto_camera)
ob_auto_camera.location = (185.843, -242.487, 210.225)
ob_auto_camera.rotation_euler = (1.09748, -7.21219e-08, 0.694738)
scene.camera = ob_auto_camera
bpy.context.view_layer.update()
